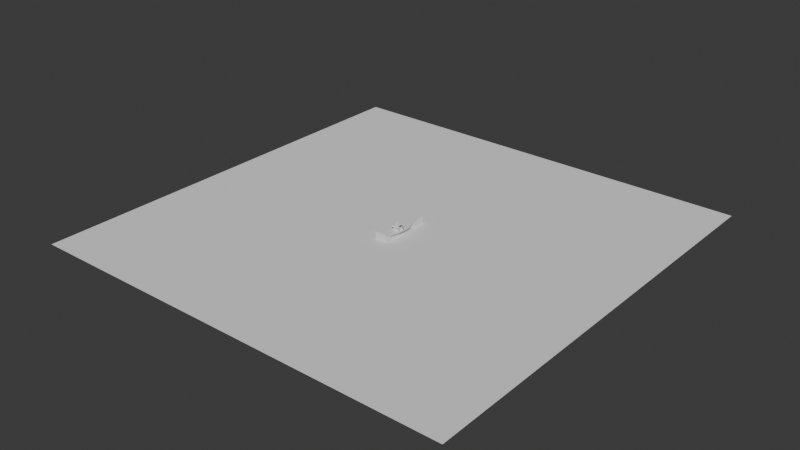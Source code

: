 # Source: SuperMassiveShip.blend  (saved by Blender 4.3.34; exported with 4.5.12 LTS)
import bpy
from mathutils import Matrix  # noqa: F401  (used for matrix-valued properties, if any)

bpy.ops.wm.read_factory_settings(use_empty=True)
scene = bpy.context.scene
scene.name = 'Scene'

# ---- collections
col_collection = bpy.data.collections.new('Collection'); scene.collection.children.link(col_collection)

# ---- world
world_world = bpy.data.worlds.new('World'); scene.world = world_world
world_world.use_nodes = True; world_world.node_tree.nodes.clear()
_N = world_world.node_tree.nodes; _L = world_world.node_tree.links
n0 = _N.new('ShaderNodeOutputWorld'); n0.name = 'World Output'; n0.location = (300, 300)
n1 = _N.new('ShaderNodeBackground'); n1.name = 'Background'; n1.location = (10, 300)
n1.inputs[0].default_value = (0.05088, 0.05088, 0.05088, 1.0)
_L.new(n1.outputs[0], n0.inputs[0])
n0.is_active_output = True
world_world.color = (0.05088, 0.05088, 0.05088)
world_world.sun_shadow_jitter_overblur = 0.0

# ---- meshes
me_cube_001 = bpy.data.meshes.new('Cube.001')
me_cube_001.from_pydata([(-1.0, -1.0, -1.0), (-1.0, -1.0, 1.0), (-1.0, 1.0, -1.0), (-1.0, 1.0, 1.0), (1.0, -1.0, -1.0), (1.0, -1.0, 1.0), (1.0, 1.0, -1.0), (1.0, 1.0, 1.0)], [], [(0, 1, 3, 2), (2, 3, 7, 6), (6, 7, 5, 4), (4, 5, 1, 0), (2, 6, 4, 0), (7, 3, 1, 5)])
_uv = me_cube_001.uv_layers.new(name='UVMap')
_uv.uv.foreach_set('vector', [0.375, 0.0, 0.625, 0.0, 0.625, 0.25, 0.375, 0.25, 0.375, 0.25, 0.625, 0.25, 0.625, 0.5, 0.375, 0.5, 0.375, 0.5, 0.625, 0.5, 0.625, 0.75, 0.375, 0.75, 0.375, 0.75, 0.625, 0.75, 0.625, 1.0, 0.375, 1.0, 0.125, 0.5, 0.375, 0.5, 0.375, 0.75, 0.125, 0.75, 0.625, 0.5, 0.875, 0.5, 0.875, 0.75, 0.625, 0.75])
me_cube_001.update()
me_plane = bpy.data.meshes.new('Plane')
me_plane.from_pydata([(0.0, 2.678, 0.7694), (0.0, 2.547, 0.0824), (0.0, 2.219, -0.2809), (0.0, 1.577, -0.5607), (0.0, 1.037, -0.6698), (0.0, 0.4208, -0.7154), (0.0, -0.1311, -0.7465), (-0.02359, -0.1832, -0.7465), (-0.03613, -0.2283, -0.7465), (1.106, 1.456, 1.185), (0.6421, 4.008, 1.185), (1.692, 0.219, 1.185), (1.692, -1.255, 1.185), (1.588, -1.983, 1.185), (1.261, -3.582, 1.185), (1.098, -3.768, 1.185), (0.9962, -4.006, 1.185), (0.267, 2.363, 0.7694), (0.409, 1.853, 0.7694), (0.601, 1.059, 0.7694), (0.7525, -0.3322, 0.7694), (0.8036, -1.971, 0.8897), (0.8222, -3.585, 0.8521), (0.2511, 2.038, 0.07861), (0.3846, 1.559, 0.07861), (0.5652, 0.8668, 0.07861), (0.7076, -0.3182, 0.07861), (0.7556, -1.683, 0.07861), (0.7669, -3.531, 0.07861), (0.2185, 1.736, -0.2809), (0.3347, 1.319, -0.2809), (0.4918, 0.6691, -0.2809), (0.6157, -0.3145, -0.2809), (0.6575, -1.502, -0.2809), (0.6673, -3.476, -0.2809), (0.1685, 1.205, -0.5607), (0.2581, 0.8826, -0.5607), (0.3793, 0.3816, -0.5607), (0.475, -0.3771, -0.5607), (0.5072, -1.293, -0.5607), (0.5148, -3.401, -0.5607), (0.1237, 0.7638, -0.6698), (0.1895, 0.5274, -0.6698), (0.2785, 0.1596, -0.6698), (0.3487, -0.3974, -0.6698), (0.3723, -1.07, -0.6698), (0.3779, -3.313, -0.6698), (0.07078, 0.2645, -0.7154), (0.1084, 0.1292, -0.7154), (0.1593, -0.08119, -0.7154), (0.1995, -0.3998, -0.7154), (0.213, -0.7846, -0.7154), (0.2162, -1.793, -0.7208), (0.02359, -0.1832, -0.7465), (0.05309, -0.2984, -0.7465), (0.06647, -0.4046, -0.7465), (0.07098, -0.5328, -0.7465), (0.07205, -0.9325, -0.7465), (0.6421, 4.008, 1.034), (1.106, 1.456, 1.034), (1.692, 0.219, 1.034), (1.692, -1.255, 1.034), (1.588, -1.983, 1.034), (1.261, -3.582, 1.034), (0.9962, -4.006, 1.034), (0.4743, -1.983, 0.5899), (0.5921, 3.39, 0.8786), (0.551, 3.163, 0.7626), (0.5114, 3.051, 0.6821), (0.4395, 2.943, 0.5869), (0.3078, 2.783, 0.4026), (0.1294, 2.638, 0.1988), (0.9767, 1.35, 0.9114), (0.8665, 1.276, 0.807), (0.7209, 1.205, 0.6804), (0.6344, 1.164, 0.5881), (0.4895, 1.08, 0.395), (0.349, 1.01, 0.1975), (0.2124, 0.9597, 0.08356), (1.392, 0.219, 0.9395), (1.263, 0.219, 0.8739), (1.122, 0.219, 0.7979), (1.009, 0.219, 0.7088), (0.9183, 0.219, 0.6284), (0.7721, 0.219, 0.5066), (0.6542, 0.219, 0.4432), (1.358, -1.258, 0.9545), (1.153, -1.258, 0.8826), (0.9464, -1.258, 0.8034), (0.8033, -1.258, 0.7053), (0.7005, -1.258, 0.6325), (0.4833, -1.258, 0.5154), (0.4027, -1.258, 0.4331), (0.9098, -1.983, 0.8122), (1.128, -1.983, 0.9233), (0.6921, -1.983, 0.7011), (1.236, -1.983, 0.9789), (0.8009, -1.983, 0.7566), (1.019, -1.983, 0.8678), (0.5832, -1.983, 0.6455), (0.03613, -0.2283, -0.7465), (-1.106, 1.456, 1.185), (-0.6421, 4.008, 1.185), (-1.692, 0.219, 1.185), (-1.648, -1.255, 1.185), (-1.345, -1.983, 1.185), (-1.261, -3.582, 1.185), (-1.098, -3.768, 1.185), (-0.9962, -4.006, 1.185), (-0.267, 2.363, 0.7694), (-0.409, 1.853, 0.7694), (-0.601, 1.059, 0.7694), (-0.7525, -0.3322, 0.7694), (-0.8036, -1.971, 0.8897), (-0.8222, -3.585, 0.8521), (-0.2511, 2.038, 0.07861), (-0.3846, 1.559, 0.07861), (-0.5652, 0.8668, 0.07861), (-0.7076, -0.3182, 0.07861), (-0.7556, -1.683, 0.07861), (-0.7669, -3.531, 0.07861), (-0.2185, 1.736, -0.2809), (-0.3347, 1.319, -0.2809), (-0.4918, 0.6691, -0.2809), (-0.6157, -0.3145, -0.2809), (-0.6575, -1.502, -0.2809), (-0.6673, -3.476, -0.2809), (-0.1685, 1.205, -0.5607), (-0.2581, 0.8826, -0.5607), (-0.3793, 0.3816, -0.5607), (-0.475, -0.3771, -0.5607), (-0.5072, -1.293, -0.5607), (-0.5148, -3.401, -0.5607), (-0.1237, 0.7638, -0.6698), (-0.1895, 0.5274, -0.6698), (-0.2785, 0.1596, -0.6698), (-0.3487, -0.3974, -0.6698), (-0.3723, -1.07, -0.6698), (-0.3779, -3.313, -0.6698), (-0.07078, 0.2645, -0.7154), (-0.1084, 0.1292, -0.7154), (-0.1593, -0.08119, -0.7154), (-0.1995, -0.3998, -0.7154), (-0.213, -0.7846, -0.7154), (-0.2162, -1.793, -0.7208), (-0.05309, -0.2984, -0.7465), (-0.06647, -0.4046, -0.7465), (-0.07098, -0.5328, -0.7465), (-0.07205, -0.9325, -0.7465), (-0.6421, 4.008, 1.034), (-1.106, 1.456, 1.034), (-1.692, 0.219, 1.034), (-1.648, -1.255, 1.034), (-1.345, -1.983, 1.034), (-1.261, -3.582, 1.034), (-0.9962, -4.006, 1.034), (-0.4743, -1.983, 0.5899), (-0.5921, 3.39, 0.8786), (-0.551, 3.163, 0.7626), (-0.5114, 3.051, 0.6821), (-0.4395, 2.943, 0.5869), (-0.3078, 2.783, 0.4026), (-0.1294, 2.638, 0.1988), (-0.9767, 1.35, 0.9114), (-0.8665, 1.276, 0.807), (-0.7209, 1.205, 0.6804), (-0.6344, 1.164, 0.5881), (-0.4895, 1.08, 0.395), (-0.349, 1.01, 0.1975), (-0.2124, 0.9597, 0.08356), (-1.392, 0.219, 0.9395), (-1.263, 0.219, 0.8739), (-1.122, 0.219, 0.7979), (-1.009, 0.219, 0.7088), (-0.9183, 0.219, 0.6284), (-0.7721, 0.219, 0.5066), (-0.6542, 0.219, 0.4432), (-1.358, -1.258, 0.9545), (-1.153, -1.258, 0.8826), (-0.9464, -1.258, 0.8034), (-0.8033, -1.258, 0.7053), (-0.7005, -1.258, 0.6325), (-0.4833, -1.258, 0.5154), (-0.4027, -1.258, 0.4331), (-0.9098, -1.983, 0.8122), (-1.128, -1.983, 0.9233), (-0.6921, -1.983, 0.7011), (-1.236, -1.983, 0.9789), (-0.8009, -1.983, 0.7566), (-1.019, -1.983, 0.8678), (-0.5832, -1.983, 0.6455), (1.692, -1.005, 1.185), (1.543, -2.203, 1.185), (0.6404, -1.005, 1.185), (0.6404, -2.203, 1.185), (1.501, -1.372, 1.599), (1.413, -1.86, 1.599), (1.501, -1.204, 1.599), (1.374, -2.007, 1.599), (0.6039, -1.204, 1.599), (0.6039, -2.007, 1.599), (1.617, -1.29, 1.599), (1.498, -1.946, 1.599), (1.459, -1.065, 1.599), (1.446, -2.145, 1.599), (0.5675, -1.065, 1.599), (0.4099, -2.145, 1.599), (1.561, -1.329, 1.681), (1.457, -1.904, 1.681), (1.561, -1.132, 1.681), (1.412, -2.078, 1.681), (0.5032, -1.132, 1.681), (0.5032, -2.078, 1.681), (1.598, -1.303, 1.681), (1.484, -1.932, 1.681), (1.598, -1.087, 1.681), (1.435, -2.275, 1.681), (0.4407, -1.087, 1.681), (0.4407, -2.275, 1.681), (1.532, -1.357, 1.738), (1.436, -1.891, 1.738), (1.532, -1.175, 1.738), (1.394, -2.18, 1.738), (0.5518, -1.175, 1.738), (0.5518, -2.18, 1.738), (1.532, -1.357, 1.819), (1.436, -1.891, 1.819), (1.532, -1.175, 1.819), (1.394, -2.18, 1.819), (0.5518, -1.175, 1.819), (0.5518, -2.18, 1.819), (1.612, -1.291, 1.819), (1.495, -1.941, 1.819), (1.612, -1.068, 1.819), (1.444, -2.295, 1.819), (0.4171, -1.068, 1.819), (0.4171, -2.295, 1.819), (1.493, -1.39, 1.929), (1.407, -1.866, 1.929), (1.493, -1.158, 1.929), (1.369, -2.19, 1.929), (0.5011, -1.158, 1.929), (0.5011, -2.19, 1.929), (0.6482, -1.537, 1.378), (0.6482, -1.556, 1.407), (0.6482, -1.698, 1.378), (0.6482, -1.667, 1.409), (0.6482, -1.689, 1.4), (0.6482, -1.537, 1.217), (0.6482, -1.568, 1.185), (0.6482, -1.546, 1.195), (0.6482, -1.667, 1.185), (0.6482, -1.698, 1.217), (0.6482, -1.689, 1.195), (0.5922, -1.698, 1.378), (0.5922, -1.568, 1.185), (0.5922, -1.546, 1.195), (0.5922, -1.667, 1.185), (0.5922, -1.689, 1.195), (1.162, -1.871, 1.914), (1.244, -1.953, 1.914), (0.9405, -1.953, 1.914), (1.022, -1.871, 1.914), (1.244, -2.051, 1.914), (1.162, -2.133, 1.914), (1.022, -2.133, 1.914), (0.9405, -2.051, 1.914), (1.146, -2.063, 2.071), (1.184, -2.025, 2.071), (1.043, -2.025, 2.071), (1.082, -2.063, 2.071), (1.184, -1.979, 2.071), (1.146, -1.941, 2.071), (1.082, -1.941, 2.071), (1.043, -1.979, 2.071), (1.114, -2.002, 2.711), (1.112, -2.064, 2.302), (1.078, -2.064, 2.262), (1.106, -2.064, 2.229), (1.15, -2.064, 2.263), (1.112, -1.949, 2.302), (1.106, -1.949, 2.229), (1.078, -1.949, 2.262), (1.15, -1.949, 2.263), (1.099, -1.694, 2.263), (1.125, -1.694, 2.264), (1.112, -2.33, 2.28), (1.097, -2.33, 2.263), (1.127, -2.33, 2.263), (1.057, -2.011, 2.302), (1.057, -1.976, 2.262), (1.057, -2.005, 2.229), (1.057, -2.049, 2.263), (1.173, -2.011, 2.302), (1.173, -2.005, 2.229), (1.173, -1.976, 2.262), (1.173, -2.049, 2.263), (1.428, -2.01, 2.278), (1.428, -2.008, 2.251), (1.428, -2.024, 2.264), (0.7917, -2.01, 2.28), (0.7917, -2.026, 2.263), (0.781, -2.009, 2.258), (1.136, -2.038, 2.428), (1.133, -2.041, 2.377), (1.156, -2.021, 2.4), (1.084, -1.978, 2.428), (1.081, -1.98, 2.377), (1.066, -1.993, 2.4), (1.104, -1.96, 2.4), (0.9602, -1.841, 2.401), (1.261, -2.185, 2.397), (1.083, -2.035, 2.428), (1.068, -2.017, 2.4), (1.081, -2.032, 2.377), (1.1, -2.055, 2.4), (1.144, -1.983, 2.428), (1.141, -1.98, 2.377), (1.128, -1.964, 2.4), (1.285, -1.873, 2.401), (0.9401, -2.164, 2.401), (1.112, -2.032, 2.545), (1.095, -2.032, 2.525), (1.109, -2.032, 2.509), (1.112, -1.975, 2.545), (1.109, -1.975, 2.509), (1.11, -1.848, 2.52), (1.104, -2.164, 2.526), (1.085, -2.006, 2.545), (1.085, -1.988, 2.525), (1.085, -2.003, 2.509), (1.142, -2.006, 2.545), (1.142, -2.003, 2.509), (1.142, -1.988, 2.525), (1.142, -2.024, 2.525), (1.269, -2.012, 2.526), (0.9524, -2.004, 2.519), (0.6683, -1.32, 2.02), (0.7271, -1.363, 2.065), (0.6458, -1.389, 2.065), (0.5955, -1.32, 2.065), (0.6458, -1.251, 2.065), (0.7271, -1.277, 2.065), (0.6907, -1.389, 2.138), (0.6094, -1.363, 2.138), (0.6094, -1.277, 2.138), (0.6907, -1.251, 2.138), (0.741, -1.32, 2.138), (0.6683, -1.32, 2.183), (0.6551, -1.36, 2.032), (0.7028, -1.345, 2.032), (0.6896, -1.386, 2.058), (0.7374, -1.32, 2.058), (0.7028, -1.295, 2.032), (0.6255, -1.32, 2.032), (0.6123, -1.36, 2.058), (0.6551, -1.279, 2.032), (0.6123, -1.279, 2.058), (0.6896, -1.254, 2.058), (0.7456, -1.345, 2.101), (0.7456, -1.295, 2.101), (0.6683, -1.401, 2.101), (0.7161, -1.386, 2.101), (0.5909, -1.345, 2.101), (0.6205, -1.386, 2.101), (0.6205, -1.254, 2.101), (0.5909, -1.295, 2.101), (0.7161, -1.254, 2.101), (0.6683, -1.238, 2.101), (0.7242, -1.36, 2.144), (0.6469, -1.386, 2.144), (0.5991, -1.32, 2.144), (0.6469, -1.254, 2.144), (0.7242, -1.279, 2.144), (0.6815, -1.36, 2.17), (0.711, -1.32, 2.17), (0.6337, -1.345, 2.17), (0.6337, -1.295, 2.17), (0.6815, -1.279, 2.17), (0.5922, -1.691, 1.224), (0.5922, -1.663, 1.399), (0.5922, -1.544, 1.371), (0.5922, -1.553, 1.391), (0.5922, -1.573, 1.399), (0.5922, -1.544, 1.224), (0.5967, -1.683, 1.391), (0.7012, -1.31, 2.046), (0.6353, -1.331, 2.046), (0.6479, -1.292, 2.046), (0.6683, -1.286, 2.046), (0.738, -1.343, 2.036), (0.738, -1.298, 2.036), (0.6683, -1.394, 2.036), (0.7114, -1.38, 2.036), (0.5985, -1.343, 2.036), (0.6251, -1.38, 2.036), (0.6251, -1.261, 2.036), (0.5985, -1.298, 2.036), (0.7114, -1.261, 2.036), (0.6683, -1.247, 2.036), (0.7277, -1.34, 2.004), (0.7277, -1.301, 2.004), (0.6683, -1.383, 2.004), (0.705, -1.371, 2.004), (0.6089, -1.34, 2.004), (0.6316, -1.371, 2.004), (0.6316, -1.27, 2.004), (0.6089, -1.301, 2.004), (0.705, -1.27, 2.004), (0.6683, -1.258, 2.004), (0.722, -1.338, 1.968), (0.722, -1.303, 1.968), (0.6683, -1.377, 1.968), (0.7015, -1.366, 1.968), (0.6145, -1.338, 1.968), (0.6351, -1.366, 1.968), (0.6351, -1.275, 1.968), (0.6145, -1.303, 1.968), (0.7015, -1.275, 1.968), (0.6683, -1.264, 1.968), (0.8468, -1.834, 1.959), (0.8909, -1.866, 1.993), (0.83, -1.885, 1.993), (0.7923, -1.834, 1.993), (0.83, -1.782, 1.993), (0.8909, -1.801, 1.993), (0.8636, -1.885, 2.047), (0.8027, -1.866, 2.047), (0.8027, -1.801, 2.047), (0.8636, -1.782, 2.047), (0.9013, -1.834, 2.047), (0.8468, -1.834, 2.081), (0.8369, -1.864, 1.968), (0.8727, -1.852, 1.968), (0.8628, -1.883, 1.988), (0.8986, -1.834, 1.988), (0.8727, -1.815, 1.968), (0.8148, -1.834, 1.968), (0.8049, -1.864, 1.988), (0.8369, -1.803, 1.968), (0.8049, -1.803, 1.988), (0.8628, -1.784, 1.988), (0.9048, -1.852, 2.02), (0.9048, -1.815, 2.02), (0.8468, -1.894, 2.02), (0.8826, -1.883, 2.02), (0.7888, -1.852, 2.02), (0.811, -1.883, 2.02), (0.811, -1.784, 2.02), (0.7888, -1.815, 2.02), (0.8826, -1.784, 2.02), (0.8468, -1.773, 2.02), (0.8887, -1.864, 2.052), (0.8308, -1.883, 2.052), (0.795, -1.834, 2.052), (0.8308, -1.784, 2.052), (0.8887, -1.803, 2.052), (0.8567, -1.864, 2.072), (0.8788, -1.834, 2.072), (0.8209, -1.852, 2.072), (0.8209, -1.815, 2.072), (0.8567, -1.803, 2.072), (0.8991, -1.851, 1.971), (0.8991, -1.817, 1.971), (0.8468, -1.889, 1.971), (0.8791, -1.879, 1.971), (0.7945, -1.851, 1.971), (0.8145, -1.879, 1.971), (0.8145, -1.79, 1.971), (0.7945, -1.817, 1.971), (0.8791, -1.79, 1.971), (0.8468, -1.779, 1.971), (0.8913, -1.848, 1.947), (0.8913, -1.82, 1.947), (0.8468, -1.881, 1.947), (0.8743, -1.872, 1.947), (0.8023, -1.848, 1.947), (0.8193, -1.872, 1.947), (0.8193, -1.796, 1.947), (0.8023, -1.82, 1.947), (0.8743, -1.796, 1.947), (0.8468, -1.787, 1.947), (0.8871, -1.847, 1.92), (0.8871, -1.821, 1.92), (0.8468, -1.876, 1.92), (0.8717, -1.868, 1.92), (0.8065, -1.847, 1.92), (0.8219, -1.868, 1.92), (0.8219, -1.8, 1.92), (0.8065, -1.821, 1.92), (0.8717, -1.8, 1.92), (0.8468, -1.792, 1.92), (1.317, -1.279, 1.971), (1.35, -1.29, 1.971), (1.283, -1.29, 1.971), (1.371, -1.318, 1.971), (1.371, -1.353, 1.971), (1.317, -1.408, 1.971), (1.359, -1.394, 1.971), (1.248, -1.358, 1.971), (1.274, -1.394, 1.971), (1.248, -1.313, 1.971), (1.404, -1.364, 1.912), (1.404, -1.307, 1.912), (1.317, -1.427, 1.912), (1.37, -1.41, 1.912), (1.229, -1.364, 1.912), (1.263, -1.41, 1.912), (1.263, -1.261, 1.912), (1.229, -1.307, 1.912), (1.37, -1.261, 1.912), (1.317, -1.244, 1.912), (1.297, -1.349, 2.082)], [], [(27, 33, 32, 26), (24, 30, 29, 23), (26, 32, 31, 25), (17, 23, 1, 0), (19, 25, 24, 18), (22, 28, 27, 21), (20, 26, 25, 19), (18, 24, 23, 17), (21, 27, 26, 20), (30, 36, 35, 29), (32, 38, 37, 31), (34, 40, 39, 33), (23, 29, 2, 1), (25, 31, 30, 24), (28, 34, 33, 27), (37, 43, 42, 36), (35, 41, 4, 3), (33, 39, 38, 32), (29, 35, 3, 2), (31, 37, 36, 30), (45, 51, 50, 44), (42, 48, 47, 41), (44, 50, 49, 43), (40, 46, 45, 39), (38, 44, 43, 37), (36, 42, 41, 35), (39, 45, 44, 38), (47, 53, 6, 5), (51, 56, 55, 50), (48, 100, 53, 47), (41, 47, 5, 4), (43, 49, 48, 42), (46, 52, 51, 45), (49, 54, 100, 48), (52, 57, 56, 51), (50, 55, 54, 49), (63, 22, 15, 14), (12, 61, 62, 13), (9, 59, 60, 11), (15, 22, 64, 16), (13, 62, 63, 14, 192), (10, 58, 59, 9), (11, 60, 61, 12, 191), (62, 63, 22, 65, 99, 95, 97, 93, 98, 94, 96), (72, 58, 59), (66, 58, 72), (67, 66, 72), (72, 73, 67), (67, 73, 68), (73, 74, 68), (68, 74, 69), (74, 75, 69), (69, 75, 76), (70, 69, 76), (76, 77, 70), (71, 70, 77), (1, 71, 78), (77, 78, 71), (7, 53, 100, 8), (6, 53, 7), (60, 59, 79), (72, 59, 79), (79, 80, 72), (72, 80, 73), (74, 73, 80), (80, 81, 74), (82, 74, 81), (74, 82, 75), (82, 83, 75), (84, 75, 83), (75, 84, 76), (84, 85, 76), (77, 76, 85), (86, 62, 61), (61, 60, 79, 86), (86, 87, 79), (80, 79, 87), (87, 88, 80), (80, 88, 81), (88, 89, 81), (81, 89, 82), (89, 90, 82), (82, 90, 83), (90, 91, 83), (83, 91, 84), (91, 92, 84), (84, 92, 85), (96, 87, 86), (62, 96, 86), (96, 94, 87), (94, 98, 87), (87, 98, 88), (98, 93, 88), (88, 93, 89), (93, 97, 89), (89, 97, 90), (119, 118, 124, 125), (116, 115, 121, 122), (118, 117, 123, 124), (109, 0, 1, 115), (111, 110, 116, 117), (114, 113, 119, 120), (112, 111, 117, 118), (110, 109, 115, 116), (113, 112, 118, 119), (122, 121, 127, 128), (124, 123, 129, 130), (126, 125, 131, 132), (115, 1, 2, 121), (117, 116, 122, 123), (120, 119, 125, 126), (129, 128, 134, 135), (127, 3, 4, 133), (125, 124, 130, 131), (121, 2, 3, 127), (123, 122, 128, 129), (137, 136, 142, 143), (134, 133, 139, 140), (136, 135, 141, 142), (132, 131, 137, 138), (130, 129, 135, 136), (128, 127, 133, 134), (131, 130, 136, 137), (139, 5, 6, 7), (143, 142, 146, 147), (140, 139, 7, 8), (133, 4, 5, 139), (135, 134, 140, 141), (138, 137, 143, 144), (141, 140, 8, 145), (144, 143, 147, 148), (142, 141, 145, 146), (154, 106, 107, 114), (104, 105, 153, 152), (101, 103, 151, 150), (107, 108, 155, 114), (105, 106, 154, 153), (102, 101, 150, 149), (103, 104, 152, 151), (153, 187, 185, 189, 184, 188, 186, 190, 156, 114, 154), (163, 150, 149), (157, 163, 149), (158, 163, 157), (163, 158, 164), (158, 159, 164), (164, 159, 165), (159, 160, 165), (165, 160, 166), (160, 167, 166), (161, 167, 160), (167, 161, 168), (162, 168, 161), (1, 169, 162), (168, 162, 169), (71, 162, 161, 70), (1, 162, 71), (151, 170, 150), (163, 170, 150), (170, 163, 171), (163, 164, 171), (165, 171, 164), (171, 165, 172), (173, 172, 165), (165, 166, 173), (173, 166, 174), (175, 174, 166), (166, 167, 175), (175, 167, 176), (168, 176, 167), (177, 152, 153), (152, 177, 170, 151), (177, 170, 178), (171, 178, 170), (178, 171, 179), (171, 172, 179), (179, 172, 180), (172, 173, 180), (180, 173, 181), (173, 174, 181), (181, 174, 182), (174, 175, 182), (182, 175, 183), (175, 176, 183), (187, 177, 178), (153, 177, 187), (187, 178, 185), (185, 178, 189), (178, 179, 189), (189, 179, 184), (179, 180, 184), (184, 180, 188), (180, 181, 188), (16, 64, 155, 108), (64, 22, 114, 155), (34, 126, 132, 40), (46, 40, 132, 138), (52, 46, 138, 144), (57, 52, 144, 148), (56, 57, 148, 147), (55, 56, 147, 146), (54, 55, 146, 145), (100, 54, 145, 8), (70, 161, 160, 69), (69, 160, 159, 68), (68, 159, 158, 67), (67, 158, 157, 66), (66, 157, 149, 58), (58, 10, 102, 149), (9, 101, 102, 10), (11, 103, 101, 9), (12, 104, 103, 11, 191), (13, 105, 104, 12), (14, 106, 105, 13, 192), (15, 107, 106, 14), (16, 108, 107, 15), (193, 191, 197, 199), (191, 12, 195, 197), (194, 192, 198, 200), (13, 192, 198, 196), (13, 12, 195, 196), (194, 193, 199, 200), (200, 199, 205, 206), (199, 197, 203, 205), (196, 195, 201, 202), (200, 198, 204, 206), (196, 198, 204, 202), (197, 195, 201, 203), (206, 204, 210, 212), (202, 204, 210, 208), (203, 201, 207, 209), (206, 205, 211, 212), (205, 203, 209, 211), (202, 201, 207, 208), (212, 211, 217, 218), (211, 209, 215, 217), (208, 207, 213, 214), (212, 210, 216, 218), (208, 210, 216, 214), (209, 207, 213, 215), (218, 216, 222, 224), (214, 216, 222, 220), (215, 213, 219, 221), (218, 217, 223, 224), (217, 215, 221, 223), (214, 213, 219, 220), (224, 223, 229, 230), (223, 221, 227, 229), (220, 219, 225, 226), (224, 222, 228, 230), (220, 222, 228, 226), (221, 219, 225, 227), (230, 228, 234, 236), (226, 228, 234, 232), (227, 225, 231, 233), (230, 229, 235, 236), (229, 227, 233, 235), (226, 225, 231, 232), (236, 235, 241, 242), (235, 233, 239, 241), (232, 231, 237, 238), (236, 234, 240, 242), (232, 234, 240, 238), (233, 231, 237, 239), (239, 237, 238, 240, 242, 241), (248, 243, 381, 384), (251, 249, 255, 257), (244, 243, 248, 250, 249, 251, 253, 252, 245, 247, 246), (245, 252, 379, 254), (251, 257, 258, 253), (253, 258, 379, 252), (380, 246, 247, 385), (385, 247, 245, 254), (381, 243, 244, 382), (382, 244, 383), (255, 249, 250, 256), (256, 250, 248, 384), (244, 246, 380, 383), (263, 260, 271, 268), (261, 266, 269, 274), (259, 260, 263, 264, 265, 266, 261, 262), (265, 264, 267, 270), (269, 270, 275), (259, 272, 271, 260), (267, 264, 263, 268), (261, 274, 273, 262), (265, 270, 269, 266), (259, 262, 273, 272), (270, 267, 275), (268, 271, 275), (273, 274, 275), (272, 273, 275), (267, 268, 275), (271, 272, 275), (274, 269, 275), (276, 277, 287, 286), (280, 283, 285, 284), (278, 281, 283, 279), (280, 276, 279, 283), (276, 280, 282, 277), (281, 278, 277, 282), (281, 282, 284), (282, 280, 284), (283, 281, 284, 285), (278, 279, 288, 287), (277, 278, 287), (279, 276, 286, 288), (288, 286, 287), (289, 290, 302, 300), (293, 296, 299, 297), (291, 294, 296, 292), (293, 289, 292, 296), (289, 293, 295, 290), (294, 291, 290, 295), (294, 295, 298), (295, 293, 297, 298), (296, 294, 298, 299), (291, 292, 301, 302), (290, 291, 302), (292, 289, 300, 301), (298, 297, 299), (301, 300, 302), (303, 315, 311), (306, 309, 310), (304, 307, 309, 305), (306, 303, 305, 309), (303, 306, 308, 315), (307, 304, 315, 308), (307, 308, 310), (308, 306, 310), (309, 307, 310), (304, 305, 311), (315, 304, 311), (305, 303, 311), (312, 313, 320), (316, 305, 319), (314, 317, 305, 315), (316, 312, 315, 305), (312, 316, 318, 313), (317, 314, 313, 318), (317, 318, 319), (318, 316, 319), (305, 317, 319), (314, 315, 320), (313, 314, 320), (315, 312, 320), (321, 322, 327), (324, 333, 326), (323, 325, 333, 334), (324, 321, 334, 333), (321, 324, 329, 322), (325, 323, 322, 329), (325, 329, 326), (329, 324, 326), (333, 325, 326), (323, 334, 327), (322, 323, 327), (334, 321, 327), (328, 329, 336), (331, 334, 335), (330, 332, 334, 322), (331, 328, 322, 334), (328, 331, 333, 329), (332, 330, 329, 333), (332, 333, 335), (333, 331, 335), (334, 332, 335), (330, 322, 336), (329, 330, 336), (322, 328, 336), (337, 350, 349), (338, 350, 352), (337, 349, 354), (337, 354, 356), (337, 356, 353), (338, 352, 359), (339, 351, 361), (340, 355, 363), (341, 357, 365), (342, 358, 367), (338, 359, 362), (339, 361, 364), (340, 363, 366), (341, 365, 368), (342, 367, 360), (343, 369, 374), (344, 370, 376), (345, 371, 377), (346, 372, 378), (347, 373, 375), (375, 378, 348), (375, 373, 378), (373, 346, 378), (378, 377, 348), (378, 372, 377), (372, 345, 377), (377, 376, 348), (377, 371, 376), (371, 344, 376), (376, 374, 348), (376, 370, 374), (370, 343, 374), (374, 375, 348), (374, 369, 375), (369, 347, 375), (360, 373, 347), (360, 367, 373), (367, 346, 373), (368, 372, 346), (368, 365, 372), (365, 345, 372), (366, 371, 345), (366, 363, 371), (363, 344, 371), (364, 370, 344), (364, 361, 370), (361, 343, 370), (362, 369, 343), (362, 359, 369), (359, 347, 369), (367, 368, 346), (367, 358, 368), (358, 341, 368), (365, 366, 345), (365, 357, 366), (357, 340, 366), (363, 364, 344), (363, 355, 364), (355, 339, 364), (361, 362, 343), (361, 351, 362), (351, 338, 362), (359, 360, 347), (359, 352, 360), (352, 342, 360), (353, 358, 342), (353, 356, 358), (356, 341, 358), (356, 357, 341), (356, 354, 357), (354, 340, 357), (354, 355, 340), (354, 349, 355), (349, 339, 355), (352, 353, 342), (352, 350, 353), (350, 337, 353), (349, 351, 339), (349, 350, 351), (350, 338, 351), (381, 382, 383, 380, 385, 254, 379, 258, 257, 255, 256, 384), (388, 354, 397, 396), (349, 392, 395), (386, 353, 398, 391), (387, 349, 395, 394), (350, 390, 393), (389, 388, 396, 399), (349, 350, 393, 392), (353, 389, 399, 398), (354, 387, 394, 397), (350, 386, 391, 390), (396, 397, 407, 406), (395, 392, 402, 405), (391, 398, 408, 401), (394, 395, 405, 404), (393, 390, 400, 403), (399, 396, 406, 409), (392, 393, 403, 402), (398, 399, 409, 408), (397, 394, 404, 407), (390, 391, 401, 400), (405, 402, 412, 415), (401, 408, 418, 411), (404, 405, 415, 414), (403, 400, 410, 413), (409, 406, 416, 419), (402, 403, 413, 412), (408, 409, 419, 418), (407, 404, 414, 417), (400, 401, 411, 410), (406, 407, 417, 416), (420, 433, 432), (421, 433, 435), (420, 432, 437), (420, 437, 439), (420, 439, 436), (421, 435, 442), (422, 434, 444), (423, 438, 446), (424, 440, 448), (425, 441, 450), (421, 442, 445), (422, 444, 447), (423, 446, 449), (424, 448, 451), (425, 450, 443), (426, 452, 457), (427, 453, 459), (428, 454, 460), (429, 455, 461), (430, 456, 458), (458, 461, 431), (458, 456, 461), (456, 429, 461), (461, 460, 431), (461, 455, 460), (455, 428, 460), (460, 459, 431), (460, 454, 459), (454, 427, 459), (459, 457, 431), (459, 453, 457), (453, 426, 457), (457, 458, 431), (457, 452, 458), (452, 430, 458), (443, 456, 430), (443, 450, 456), (450, 429, 456), (451, 455, 429), (451, 448, 455), (448, 428, 455), (449, 454, 428), (449, 446, 454), (446, 427, 454), (447, 453, 427), (447, 444, 453), (444, 426, 453), (445, 452, 426), (445, 442, 452), (442, 430, 452), (450, 451, 429), (450, 441, 451), (441, 424, 451), (448, 449, 428), (448, 440, 449), (440, 423, 449), (446, 447, 427), (446, 438, 447), (438, 422, 447), (444, 445, 426), (444, 434, 445), (434, 421, 445), (442, 443, 430), (442, 435, 443), (435, 425, 443), (436, 441, 425), (436, 439, 441), (439, 424, 441), (439, 440, 424), (439, 437, 440), (437, 423, 440), (437, 438, 423), (437, 432, 438), (432, 422, 438), (435, 436, 425), (435, 433, 436), (433, 420, 436), (432, 434, 422), (432, 433, 434), (433, 421, 434), (439, 437, 469, 468), (432, 464, 467), (436, 470, 463), (437, 432, 467, 466), (433, 462, 465), (439, 468, 471), (432, 433, 465, 464), (436, 439, 471, 470), (437, 466, 469), (433, 436, 463, 462), (468, 469, 479, 478), (467, 464, 474, 477), (463, 470, 480, 473), (466, 467, 477, 476), (465, 462, 472, 475), (471, 468, 478, 481), (464, 465, 475, 474), (470, 471, 481, 480), (469, 466, 476, 479), (462, 463, 473, 472), (477, 474, 484, 487), (473, 480, 490, 483), (476, 477, 487, 486), (475, 472, 482, 485), (481, 478, 488, 491), (474, 475, 485, 484), (480, 481, 491, 490), (479, 476, 486, 489), (472, 473, 483, 482), (478, 479, 489, 488), (495, 496, 498, 497, 500, 499, 501, 494, 492, 493), (500, 497, 504, 507), (495, 493, 510, 503), (499, 500, 507, 506), (498, 496, 502, 505), (492, 494, 508, 511), (497, 498, 505, 504), (493, 492, 511, 510), (501, 499, 506, 509), (496, 495, 503, 502), (494, 501, 509, 508), (28, 22, 114, 120), (34, 28, 120, 126)])
me_plane.polygons.foreach_set('use_smooth', [1, 1, 1, 1, 1, 1, 1, 1, 1, 1, 1, 1, 1, 1, 1, 1, 1, 1, 1, 1, 1, 1, 1, 1, 1, 1, 1, 1, 1, 1, 1, 1, 1, 1, 1, 1, 1, 1, 1, 1, 1, 1, 1, 1, 1, 1, 1, 1, 1, 1, 1, 1, 1, 1, 1, 1, 1, 1, 1, 1, 1, 1, 1, 1, 1, 1, 1, 1, 1, 1, 1, 1, 1, 1, 1, 1, 1, 1, 1, 1, 1, 1, 1, 1, 1, 1, 1, 1, 1, 1, 1, 1, 1, 1, 1, 1, 1, 1, 1, 1, 1, 1, 1, 1, 1, 1, 1, 1, 1, 1, 1, 1, 1, 1, 1, 1, 1, 1, 1, 1, 1, 1, 1, 1, 1, 1, 1, 1, 1, 1, 1, 1, 1, 1, 1, 1, 1, 1, 1, 1, 1, 1, 1, 1, 1, 1, 1, 1, 1, 1, 1, 1, 1, 1, 1, 1, 1, 1, 1, 1, 1, 1, 1, 1, 1, 1, 1, 1, 1, 1, 1, 1, 1, 1, 1, 1, 1, 1, 1, 1, 1, 1, 1, 1, 1, 1, 1, 1, 1, 1, 1, 1, 1, 1, 1, 1, 1, 1, 1, 1, 1, 1, 1, 1, 1, 1, 1, 1, 1, 1, 1, 1, 1, 1, 1, 0, 1, 0, 1, 1, 0, 0, 0, 1, 0, 1, 1, 0, 1, 1, 0, 0, 1, 0, 0, 1, 0, 1, 1, 0, 1, 1, 0, 0, 1, 0, 0, 1, 0, 1, 1, 0, 1, 1, 0, 0, 1, 0, 0, 1, 0, 1, 1, 1, 0, 0, 0, 0, 0, 0, 0, 0, 0, 0, 0, 0, 0, 0, 0, 0, 0, 0, 0, 0, 0, 0, 0, 0, 0, 0, 0, 0, 0, 0, 0, 0, 0, 0, 0, 0, 0, 0, 0, 0, 0, 0, 0, 0, 0, 0, 0, 0, 0, 0, 0, 0, 0, 0, 0, 0, 0, 0, 0, 0, 0, 0, 0, 0, 0, 0, 0, 0, 0, 0, 0, 0, 0, 0, 0, 0, 0, 0, 0, 0, 0, 0, 0, 0, 0, 0, 0, 0, 0, 0, 0, 0, 0, 0, 0, 0, 0, 0, 0, 0, 0, 0, 0, 0, 0, 0, 0, 0, 0, 0, 0, 0, 0, 0, 0, 0, 0, 0, 0, 0, 0, 0, 0, 0, 0, 0, 0, 0, 0, 0, 0, 0, 0, 0, 0, 0, 0, 0, 0, 0, 0, 0, 0, 0, 0, 0, 0, 0, 0, 0, 0, 0, 0, 0, 0, 0, 0, 0, 0, 0, 0, 0, 0, 0, 0, 0, 0, 0, 0, 0, 0, 0, 0, 0, 0, 0, 0, 0, 0, 0, 0, 0, 0, 0, 0, 0, 0, 0, 0, 0, 0, 0, 0, 0, 0, 0, 0, 0, 0, 0, 0, 0, 0, 0, 0, 0, 0, 0, 0, 0, 0, 0, 0, 0, 0, 0, 0, 0, 0, 0, 0, 0, 0, 0, 0, 0, 0, 0, 0, 0, 0, 0, 0, 0, 0, 0, 0, 0, 0, 0, 0, 0, 0, 0, 0, 0, 0, 0, 0, 0, 0, 0, 0, 0, 0, 0, 0, 0, 0, 0, 0, 0, 0, 0, 0, 0, 0, 0, 0, 0, 0, 0, 0, 0, 0, 0, 0, 0, 0, 0, 0, 0, 0, 0, 0, 0, 0, 0, 0, 0, 0, 0, 0, 0, 0, 0, 0, 0, 0, 0, 0, 0, 0, 0, 0, 0, 0, 0, 0, 0, 0, 0, 0, 0, 0, 0, 0, 0, 0, 0, 0, 0, 0, 0, 0, 0, 0, 0, 0, 0, 0, 0, 0, 0, 0, 0, 0, 1, 1])
_k = set([(1, 71), (1, 162), (9, 10), (9, 11), (9, 59), (10, 58), (10, 102), (11, 60), (11, 191), (12, 13), (12, 61), (12, 191), (13, 62), (13, 192), (14, 15), (14, 63), (14, 192), (15, 16), (15, 22), (16, 64), (16, 108), (22, 28), (22, 63), (22, 64), (22, 114), (28, 34), (34, 40), (40, 46), (58, 59), (58, 66), (58, 149), (59, 60), (59, 72), (59, 79), (60, 61), (60, 79), (61, 62), (61, 86), (62, 63), (62, 86), (64, 155), (66, 67), (67, 68), (68, 69), (69, 70), (70, 71), (72, 73), (73, 74), (74, 75), (75, 76), (79, 86), (101, 102), (101, 103), (101, 150), (102, 149), (103, 104), (103, 151), (104, 105), (104, 152), (105, 106), (105, 153), (106, 107), (106, 154), (107, 108), (107, 114), (108, 155), (114, 120), (114, 154), (114, 155), (120, 126), (126, 132), (132, 138), (149, 150), (149, 157), (150, 151), (150, 163), (150, 170), (151, 152), (151, 170), (152, 153), (152, 177), (153, 154), (153, 177), (157, 158), (158, 159), (159, 160), (160, 161), (161, 162), (163, 164), (164, 165), (165, 166), (166, 167), (170, 177), (195, 196), (195, 197), (196, 198), (201, 202), (201, 203), (202, 204), (207, 208), (207, 209), (208, 210), (213, 214), (213, 215), (214, 216), (219, 220), (219, 221), (220, 222), (225, 226), (225, 227), (226, 228), (231, 232), (231, 233), (232, 234), (237, 238), (237, 239), (238, 240), (337, 349), (337, 350), (337, 353), (337, 354), (337, 356), (338, 350), (338, 351), (338, 352), (338, 359), (338, 362), (339, 349), (339, 351), (339, 355), (339, 361), (339, 364), (340, 354), (340, 355), (340, 357), (340, 363), (340, 366), (341, 356), (341, 357), (341, 358), (341, 365), (341, 368), (342, 352), (342, 353), (342, 358), (342, 360), (342, 367), (343, 361), (343, 362), (343, 369), (343, 370), (343, 374), (344, 363), (344, 364), (344, 370), (344, 371), (344, 376), (345, 365), (345, 366), (345, 371), (345, 372), (345, 377), (346, 367), (346, 368), (346, 372), (346, 373), (346, 378), (347, 359), (347, 360), (347, 369), (347, 373), (347, 375), (348, 374), (348, 375), (348, 376), (348, 377), (348, 378), (349, 350), (349, 351), (349, 354), (349, 355), (349, 387), (350, 351), (350, 352), (350, 353), (350, 386), (351, 361), (351, 362), (352, 353), (352, 359), (352, 360), (353, 356), (353, 358), (353, 386), (353, 389), (354, 355), (354, 356), (354, 357), (354, 387), (354, 388), (355, 363), (355, 364), (356, 357), (356, 358), (357, 365), (357, 366), (358, 367), (358, 368), (359, 360), (359, 362), (359, 369), (360, 367), (360, 373), (361, 362), (361, 364), (361, 370), (362, 369), (363, 364), (363, 366), (363, 371), (364, 370), (365, 366), (365, 368), (365, 372), (366, 371), (367, 368), (367, 373), (368, 372), (369, 374), (369, 375), (370, 374), (370, 376), (371, 376), (371, 377), (372, 377), (372, 378), (373, 375), (373, 378), (374, 375), (374, 376), (375, 378), (376, 377), (377, 378), (388, 389), (390, 391), (390, 393), (391, 398), (392, 393), (392, 395), (394, 395), (394, 397), (396, 397), (396, 399), (398, 399), (400, 401), (400, 403), (401, 408), (402, 403), (402, 405), (404, 405), (404, 407), (406, 407), (406, 409), (408, 409), (410, 411), (410, 413), (411, 418), (412, 413), (412, 415), (414, 415), (414, 417), (416, 417), (416, 419), (418, 419), (420, 432), (420, 433), (420, 436), (420, 437), (420, 439), (421, 433), (421, 434), (421, 435), (421, 442), (421, 445), (422, 432), (422, 434), (422, 438), (422, 444), (422, 447), (423, 437), (423, 438), (423, 440), (423, 446), (423, 449), (424, 439), (424, 440), (424, 441), (424, 448), (424, 451), (425, 435), (425, 436), (425, 441), (425, 443), (425, 450), (426, 444), (426, 445), (426, 452), (426, 453), (426, 457), (427, 446), (427, 447), (427, 453), (427, 454), (427, 459), (428, 448), (428, 449), (428, 454), (428, 455), (428, 460), (429, 450), (429, 451), (429, 455), (429, 456), (429, 461), (430, 442), (430, 443), (430, 452), (430, 456), (430, 458), (431, 457), (431, 458), (431, 459), (431, 460), (431, 461), (432, 433), (432, 434), (432, 437), (432, 438), (433, 434), (433, 435), (433, 436), (434, 444), (434, 445), (435, 436), (435, 442), (435, 443), (436, 439), (436, 441), (437, 438), (437, 439), (437, 440), (438, 446), (438, 447), (439, 440), (439, 441), (440, 448), (440, 449), (441, 450), (441, 451), (442, 443), (442, 445), (442, 452), (443, 450), (443, 456), (444, 445), (444, 447), (444, 453), (445, 452), (446, 447), (446, 449), (446, 454), (447, 453), (448, 449), (448, 451), (448, 455), (449, 454), (450, 451), (450, 456), (451, 455), (452, 457), (452, 458), (453, 457), (453, 459), (454, 459), (454, 460), (455, 460), (455, 461), (456, 458), (456, 461), (457, 458), (457, 459), (458, 461), (459, 460), (460, 461), (462, 463), (462, 465), (463, 470), (464, 465), (464, 467), (466, 467), (466, 469), (468, 469), (468, 471), (470, 471), (472, 473), (472, 475), (473, 480), (474, 475), (474, 477), (476, 477), (476, 479), (478, 479), (478, 481), (480, 481), (482, 483), (482, 485), (483, 490), (484, 485), (484, 487), (486, 487), (486, 489), (488, 489), (488, 491), (490, 491), (492, 493), (492, 494), (493, 495), (494, 501), (495, 496), (496, 498), (497, 498), (497, 500), (499, 500), (499, 501), (502, 503), (502, 505), (503, 510), (504, 505), (504, 507), (506, 507), (506, 509), (508, 509), (508, 511), (510, 511)])
me_plane.attributes.new('sharp_edge', 'BOOLEAN', 'EDGE').data.foreach_set('value', [ (min(e.vertices), max(e.vertices)) in _k for e in me_plane.edges])
_uv = me_plane.uv_layers.new(name='UVMap')
_uv.uv.foreach_set('vector', [0.4086, 0.1857, 0.4443, 0.2041, 0.4435, 0.3199, 0.4077, 0.3188, 0.409, 0.5033, 0.4445, 0.4804, 0.4452, 0.5217, 0.4098, 0.5508, 0.4077, 0.3188, 0.4435, 0.3199, 0.4437, 0.4163, 0.4079, 0.435, 0.3423, 0.582, 0.4098, 0.5508, 0.4113, 0.6017, 0.3445, 0.6142, 0.3404, 0.4532, 0.4079, 0.435, 0.409, 0.5033, 0.3414, 0.5315, 0.3348, -2.238e-08, 0.4103, 0.005864, 0.4086, 0.1857, 0.3298, 0.1571, 0.3403, 0.3169, 0.4077, 0.3188, 0.4079, 0.435, 0.3404, 0.4532, 0.3414, 0.5315, 0.409, 0.5033, 0.4098, 0.5508, 0.3423, 0.582, 0.3298, 0.1571, 0.4086, 0.1857, 0.4077, 0.3188, 0.3403, 0.3169, 0.4445, 0.4804, 0.4729, 0.4385, 0.4734, 0.4704, 0.4452, 0.5217, 0.4435, 0.3199, 0.472, 0.3147, 0.4722, 0.3891, 0.4437, 0.4163, 0.4461, 0.01193, 0.4746, 0.0202, 0.4726, 0.2254, 0.4443, 0.2041, 0.4098, 0.5508, 0.4452, 0.5217, 0.4469, 0.5699, 0.4113, 0.6017, 0.4079, 0.435, 0.4437, 0.4163, 0.4445, 0.4804, 0.409, 0.5033, 0.4103, 0.005864, 0.4461, 0.01193, 0.4443, 0.2041, 0.4086, 0.1857, 0.8292, 0.3687, 0.8391, 0.3471, 0.8478, 0.383, 0.841, 0.4176, 0.8497, 0.449, 0.8542, 0.406, 0.8663, 0.4327, 0.8661, 0.4853, 0.4443, 0.2041, 0.4726, 0.2254, 0.472, 0.3147, 0.4435, 0.3199, 0.4452, 0.5217, 0.4734, 0.4704, 0.4746, 0.5076, 0.4469, 0.5699, 0.4437, 0.4163, 0.4722, 0.3891, 0.4729, 0.4385, 0.4445, 0.4804, 0.83, 0.2273, 0.8456, 0.2551, 0.8469, 0.2926, 0.8323, 0.2928, 0.8478, 0.383, 0.8558, 0.3442, 0.8594, 0.3574, 0.8542, 0.406, 0.8323, 0.2928, 0.8469, 0.2926, 0.8508, 0.3237, 0.8391, 0.3471, 0.816, 5.637e-08, 0.8295, 0.008634, 0.83, 0.2273, 0.8167, 0.2055, 0.8199, 0.2948, 0.8323, 0.2928, 0.8391, 0.3471, 0.8292, 0.3687, 0.841, 0.4176, 0.8478, 0.383, 0.8542, 0.406, 0.8497, 0.449, 0.8167, 0.2055, 0.83, 0.2273, 0.8323, 0.2928, 0.8199, 0.2948, 0.8594, 0.3574, 0.8641, 0.3138, 0.8664, 0.3188, 0.8663, 0.3726, 0.8456, 0.2551, 0.8595, 0.2797, 0.8599, 0.2922, 0.8469, 0.2926, 0.8558, 0.3442, 0.8629, 0.3094, 0.8641, 0.3138, 0.8594, 0.3574, 0.8542, 0.406, 0.8594, 0.3574, 0.8663, 0.3726, 0.8663, 0.4327, 0.8391, 0.3471, 0.8508, 0.3237, 0.8558, 0.3442, 0.8478, 0.383, 0.8295, 0.008634, 0.8453, 0.1568, 0.8456, 0.2551, 0.83, 0.2273, 0.8508, 0.3237, 0.8612, 0.3025, 0.8629, 0.3094, 0.8558, 0.3442, 0.8453, 0.1568, 0.8594, 0.2407, 0.8595, 0.2797, 0.8456, 0.2551, 0.8469, 0.2926, 0.8599, 0.2922, 0.8612, 0.3025, 0.8508, 0.3237, 0.779, 0.892, 0.779, 0.9383, 0.7577, 0.9004, 0.7655, 0.8865, 0.9231, 0.5141, 0.9376, 0.5142, 0.9359, 0.585, 0.9213, 0.5849, 0.9191, 0.2492, 0.9337, 0.2493, 0.9389, 0.3705, 0.9244, 0.3704, 0.5325, 0.9104, 0.5116, 0.9378, 0.5116, 0.8936, 0.5252, 0.8884, 0.9213, 0.5849, 0.9359, 0.585, 0.9309, 0.7405, 0.9163, 0.7404, 0.9206, 0.6063, 0.9163, 1.725e-08, 0.9309, 0.0001161, 0.9337, 0.2493, 0.9191, 0.2492, 0.9244, 0.3704, 0.9389, 0.3705, 0.9376, 0.5142, 0.9231, 0.5141, 0.9233, 0.4897, 0.6199, 0.1524, 0.6655, -7.723e-09, 0.7084, 0.003655, 0.7285, 0.1623, 0.7179, 0.1614, 0.7073, 0.1604, 0.6966, 0.1594, 0.686, 0.1584, 0.6753, 0.1575, 0.6647, 0.1565, 0.6541, 0.1555, 0.6503, 0.4814, 0.6596, 0.7423, 0.6368, 0.4905, 0.498, 0.6702, 0.5116, 0.6099, 0.5116, 0.8705, 0.4871, 0.6926, 0.498, 0.6702, 0.5116, 0.8705, 0.6503, 0.4814, 0.6618, 0.4752, 0.6761, 0.6612, 0.989, 0.6725, 0.989, 0.4869, 0.9976, 0.6622, 0.6618, 0.4752, 0.6767, 0.4697, 0.681, 0.6507, 0.5116, 0.8884, 0.5146, 0.7076, 0.5218, 0.8784, 0.5146, 0.7076, 0.5244, 0.7042, 0.5218, 0.8784, 0.5218, 0.8784, 0.5244, 0.7042, 0.5448, 0.6973, 0.5413, 0.864, 0.5218, 0.8784, 0.5448, 0.6973, 0.5448, 0.6973, 0.5654, 0.6917, 0.5413, 0.864, 0.5632, 0.8514, 0.5413, 0.864, 0.5654, 0.6917, 0.3271, 0.9374, 0.3133, 0.9444, 0.3271, 0.7812, 0.3131, 0.7843, 0.3271, 0.7812, 0.3133, 0.9444, 0.8687, 0.3138, 0.8641, 0.3138, 0.8629, 0.3094, 0.8699, 0.3094, 0.8664, 0.3188, 0.8641, 0.3138, 0.8687, 0.3138, 0.9103, 0.6979, 0.8646, 0.8232, 0.8813, 0.7009, 0.6503, 0.4814, 0.6368, 0.4905, 0.6199, 0.3679, 0.6199, 0.3679, 0.6324, 0.3691, 0.6503, 0.4814, 0.6503, 0.4814, 0.6324, 0.3691, 0.6618, 0.4752, 0.6767, 0.4697, 0.6618, 0.4752, 0.6324, 0.3691, 0.6324, 0.3691, 0.6462, 0.3704, 0.6767, 0.4697, 0.6573, 0.3714, 0.6767, 0.4697, 0.6462, 0.3704, 0.5146, 0.7076, 0.5116, 0.6099, 0.5244, 0.7042, 0.6573, 0.3714, 0.6662, 0.3722, 0.6856, 0.4664, 0.6805, 0.3735, 0.6856, 0.4664, 0.6662, 0.3722, 0.5244, 0.7042, 0.5335, 0.6117, 0.5448, 0.6973, 0.9584, 0.8858, 0.9699, 0.8854, 0.9891, 0.9687, 0.5654, 0.6917, 0.5448, 0.6973, 0.5407, 0.6125, 0.8646, 0.5579, 0.8803, 0.4853, 0.8969, 0.5549, 0.8969, 0.5549, 0.9103, 0.6979, 0.8813, 0.7009, 0.8646, 0.5579, 0.636, 0.2248, 0.656, 0.2266, 0.6199, 0.3679, 0.6324, 0.3691, 0.6199, 0.3679, 0.656, 0.2266, 0.656, 0.2266, 0.6761, 0.2284, 0.6324, 0.3691, 0.6324, 0.3691, 0.6761, 0.2284, 0.6462, 0.3704, 0.6761, 0.2284, 0.6901, 0.2297, 0.6462, 0.3704, 0.6462, 0.3704, 0.6901, 0.2297, 0.6573, 0.3714, 0.6901, 0.2297, 0.7002, 0.2307, 0.6573, 0.3714, 0.6573, 0.3714, 0.7002, 0.2307, 0.6662, 0.3722, 0.7002, 0.2307, 0.7214, 0.2326, 0.6662, 0.3722, 0.6662, 0.3722, 0.7214, 0.2326, 0.6805, 0.3735, 1.0, 0.1422, 0.9912, 0.1419, 1.0, 2.473e-09, 0.9584, 0.8858, 0.9891, 0.7405, 0.9699, 0.8854, 0.6541, 0.1555, 0.656, 0.2266, 0.636, 0.2248, 0.6199, 0.1524, 0.6541, 0.1555, 0.636, 0.2248, 0.6541, 0.1555, 0.6647, 0.1565, 0.656, 0.2266, 0.6647, 0.1565, 0.6753, 0.1575, 0.656, 0.2266, 0.656, 0.2266, 0.6753, 0.1575, 0.6761, 0.2284, 0.6753, 0.1575, 0.686, 0.1584, 0.6761, 0.2284, 0.6761, 0.2284, 0.686, 0.1584, 0.6901, 0.2297, 0.686, 0.1584, 0.6966, 0.1594, 0.6901, 0.2297, 0.6901, 0.2297, 0.6966, 0.1594, 0.7002, 0.2307, 0.5411, 0.1862, 0.5421, 0.3192, 0.5063, 0.3199, 0.5054, 0.2042, 0.5407, 0.5019, 0.5398, 0.5485, 0.5043, 0.5195, 0.5051, 0.4789, 0.5421, 0.3192, 0.5419, 0.4346, 0.5061, 0.4157, 0.5063, 0.3199, 0.6073, 0.5794, 0.6047, 0.6099, 0.538, 0.5979, 0.5398, 0.5485, 0.6094, 0.4525, 0.6082, 0.5297, 0.5407, 0.5019, 0.5419, 0.4346, 0.6146, -2.382e-08, 0.6199, 0.1572, 0.5411, 0.1862, 0.5392, 0.006124, 0.6095, 0.317, 0.6094, 0.4525, 0.5419, 0.4346, 0.5421, 0.3192, 0.6082, 0.5297, 0.6073, 0.5794, 0.5398, 0.5485, 0.5407, 0.5019, 0.6199, 0.1572, 0.6095, 0.317, 0.5421, 0.3192, 0.5411, 0.1862, 0.5051, 0.4789, 0.5043, 0.5195, 0.476, 0.468, 0.4767, 0.4367, 0.5063, 0.3199, 0.5061, 0.4157, 0.4774, 0.3879, 0.4776, 0.3141, 0.5033, 0.01183, 0.5054, 0.2042, 0.4769, 0.2248, 0.4746, 0.01934, 0.5398, 0.5485, 0.538, 0.5979, 0.5025, 0.5663, 0.5043, 0.5195, 0.5419, 0.4346, 0.5407, 0.5019, 0.5051, 0.4789, 0.5061, 0.4157, 0.5392, 0.006124, 0.5411, 0.1862, 0.5054, 0.2042, 0.5033, 0.01183, 0.9031, 0.3687, 0.8913, 0.4176, 0.8848, 0.383, 0.8934, 0.3471, 0.8826, 0.449, 0.8661, 0.4853, 0.8663, 0.4327, 0.8783, 0.406, 0.5054, 0.2042, 0.5063, 0.3199, 0.4776, 0.3141, 0.4769, 0.2248, 0.5043, 0.5195, 0.5025, 0.5663, 0.4746, 0.5041, 0.476, 0.468, 0.5061, 0.4157, 0.5051, 0.4789, 0.4767, 0.4367, 0.4774, 0.3879, 0.9026, 0.2273, 0.9003, 0.2928, 0.8858, 0.2926, 0.8871, 0.2551, 0.8848, 0.383, 0.8783, 0.406, 0.8732, 0.3574, 0.8769, 0.3442, 0.9003, 0.2928, 0.8934, 0.3471, 0.8819, 0.3237, 0.8858, 0.2926, 0.9163, 5.638e-08, 0.9156, 0.2055, 0.9026, 0.2273, 0.9031, 0.008634, 0.9125, 0.2948, 0.9031, 0.3687, 0.8934, 0.3471, 0.9003, 0.2928, 0.8913, 0.4176, 0.8826, 0.449, 0.8783, 0.406, 0.8848, 0.383, 0.9156, 0.2055, 0.9125, 0.2948, 0.9003, 0.2928, 0.9026, 0.2273, 0.8732, 0.3574, 0.8663, 0.3726, 0.8664, 0.3188, 0.8687, 0.3138, 0.8871, 0.2551, 0.8858, 0.2926, 0.8729, 0.2922, 0.8733, 0.2797, 0.8769, 0.3442, 0.8732, 0.3574, 0.8687, 0.3138, 0.8699, 0.3094, 0.8783, 0.406, 0.8663, 0.4327, 0.8663, 0.3726, 0.8732, 0.3574, 0.8934, 0.3471, 0.8848, 0.383, 0.8769, 0.3442, 0.8819, 0.3237, 0.9031, 0.008634, 0.9026, 0.2273, 0.8871, 0.2551, 0.8874, 0.1568, 0.8819, 0.3237, 0.8769, 0.3442, 0.8699, 0.3094, 0.8716, 0.3025, 0.8874, 0.1568, 0.8871, 0.2551, 0.8733, 0.2797, 0.8734, 0.2407, 0.8858, 0.2926, 0.8819, 0.3237, 0.8716, 0.3025, 0.8729, 0.2922, 0.7364, 0.8921, 0.7499, 0.8865, 0.7577, 0.9006, 0.7364, 0.9384, 0.9551, 0.5066, 0.9586, 0.5791, 0.944, 0.5793, 0.9405, 0.5068, 0.9582, 0.2458, 0.9535, 0.3629, 0.9389, 0.3631, 0.9436, 0.246, 0.779, 0.9089, 0.7869, 0.8865, 0.8005, 0.8918, 0.8005, 0.9349, 0.9586, 0.5791, 0.9607, 0.7352, 0.9461, 0.7354, 0.944, 0.5793, 0.9607, 2.644e-08, 0.9582, 0.2458, 0.9436, 0.246, 0.9461, 0.0002014, 0.9535, 0.3629, 0.9551, 0.5066, 0.9405, 0.5068, 0.9389, 0.3631, 0.8129, 0.1564, 0.8023, 0.1564, 0.7918, 0.1563, 0.7812, 0.1563, 0.7707, 0.1562, 0.7602, 0.1562, 0.7496, 0.1561, 0.7391, 0.1561, 0.7285, 0.156, 0.7632, 2.743e-08, 0.8058, 0.0004884, 0.7748, 0.4811, 0.7871, 0.4914, 0.7402, 0.7399, 0.9744, 0.2888, 0.9607, 0.4869, 0.9607, 0.2281, 0.9853, 0.3113, 0.9607, 0.4869, 0.9744, 0.2888, 0.7748, 0.4811, 0.7322, 0.6576, 0.7642, 0.4738, 0.9978, 0.9244, 0.9891, 0.9138, 0.9978, 0.7405, 0.7642, 0.4738, 0.7285, 0.6467, 0.7502, 0.4669, 0.6199, 0.8856, 0.6096, 0.8753, 0.6168, 0.7059, 0.6168, 0.7059, 0.6096, 0.8753, 0.6068, 0.702, 0.6096, 0.8753, 0.5863, 0.6943, 0.6068, 0.702, 0.5898, 0.8601, 0.5863, 0.6943, 0.6096, 0.8753, 0.5863, 0.6943, 0.5898, 0.8601, 0.5654, 0.688, 0.5678, 0.8465, 0.5654, 0.688, 0.5898, 0.8601, 0.9753, 0.6431, 0.9753, 0.4869, 0.9888, 0.6502, 0.989, 0.49, 0.9888, 0.6502, 0.9753, 0.4869, 0.6302, 0.9174, 0.6302, 0.8921, 0.6485, 0.8747, 0.6485, 0.9347, 0.6199, 0.9048, 0.6302, 0.8921, 0.6302, 0.9174, 0.816, 0.6969, 0.8452, 0.6992, 0.8646, 0.8211, 0.7748, 0.4811, 0.816, 0.3711, 0.7871, 0.4914, 0.816, 0.3711, 0.7748, 0.4811, 0.8036, 0.371, 0.7748, 0.4811, 0.7642, 0.4738, 0.8036, 0.371, 0.7502, 0.4669, 0.8036, 0.371, 0.7642, 0.4738, 0.8036, 0.371, 0.7502, 0.4669, 0.7899, 0.371, 0.779, 0.3709, 0.7899, 0.371, 0.7502, 0.4669, 0.6168, 0.7059, 0.6068, 0.702, 0.6199, 0.6099, 0.9584, 0.8874, 0.9163, 0.9771, 0.9496, 0.8868, 0.9355, 0.886, 0.9496, 0.8868, 0.9163, 0.9771, 0.6068, 0.702, 0.5863, 0.6943, 0.5977, 0.6103, 0.9912, 0.1452, 0.9607, 0.2281, 0.9798, 0.1448, 0.5654, 0.688, 0.5903, 0.6104, 0.5863, 0.6943, 0.8585, 0.5558, 0.8302, 0.554, 0.8646, 0.4853, 0.8302, 0.554, 0.8585, 0.5558, 0.8452, 0.6992, 0.816, 0.6969, 0.8137, 0.2271, 0.816, 0.3711, 0.7938, 0.227, 0.8036, 0.371, 0.7938, 0.227, 0.816, 0.3711, 0.7938, 0.227, 0.8036, 0.371, 0.7738, 0.2268, 0.8036, 0.371, 0.7899, 0.371, 0.7738, 0.2268, 0.7738, 0.2268, 0.7899, 0.371, 0.7599, 0.2268, 0.7899, 0.371, 0.779, 0.3709, 0.7599, 0.2268, 0.7599, 0.2268, 0.779, 0.3709, 0.75, 0.2267, 0.8558, 0.8211, 0.8646, 0.8218, 0.8558, 0.9658, 0.9373, 0.7418, 0.9496, 0.8868, 0.9163, 0.7405, 0.9496, 0.8868, 0.9355, 0.886, 0.9163, 0.7405, 0.9054, 0.9673, 0.9143, 0.8232, 0.9143, 0.968, 0.9912, 0.1452, 0.9798, 0.1448, 0.9607, -6.142e-09, 0.8023, 0.1564, 0.8137, 0.2271, 0.7938, 0.227, 0.8129, 0.1564, 0.8137, 0.2271, 0.8023, 0.1564, 0.8023, 0.1564, 0.7938, 0.227, 0.7918, 0.1563, 0.7918, 0.1563, 0.7938, 0.227, 0.7812, 0.1563, 0.7938, 0.227, 0.7738, 0.2268, 0.7812, 0.1563, 0.7812, 0.1563, 0.7738, 0.2268, 0.7707, 0.1562, 0.7738, 0.2268, 0.7599, 0.2268, 0.7707, 0.1562, 0.7707, 0.1562, 0.7599, 0.2268, 0.7602, 0.1562, 0.7599, 0.2268, 0.75, 0.2267, 0.7602, 0.1562, 0.9753, 0.6812, 0.9607, 0.6812, 0.9607, 0.4869, 0.9753, 0.4869, 0.4843, 0.9686, 0.4426, 0.9518, 0.4426, 0.7915, 0.4843, 0.7744, 0.3681, 0.629, 0.3681, 0.7591, 0.3406, 0.744, 0.3406, 0.6437, 0.3298, 0.6568, 0.3406, 0.6437, 0.3406, 0.744, 0.3298, 0.7305, 0.8453, 0.1568, 0.8295, 0.008634, 0.9031, 0.008634, 0.8874, 0.1568, 0.8594, 0.2407, 0.8453, 0.1568, 0.8874, 0.1568, 0.8734, 0.2407, 0.8595, 0.2797, 0.8594, 0.2407, 0.8734, 0.2407, 0.8733, 0.2797, 0.8599, 0.2922, 0.8595, 0.2797, 0.8733, 0.2797, 0.8729, 0.2922, 0.8612, 0.3025, 0.8599, 0.2922, 0.8729, 0.2922, 0.8716, 0.3025, 0.8629, 0.3094, 0.8612, 0.3025, 0.8716, 0.3025, 0.8699, 0.3094, 0.6485, 0.9347, 0.6485, 0.8747, 0.6648, 0.8617, 0.6648, 0.9474, 0.2164, 0.8015, 0.2164, 0.8872, 0.2059, 0.8941, 0.2059, 0.7944, 0.2059, 0.7944, 0.2059, 0.8941, 0.1951, 0.8978, 0.1951, 0.7904, 0.1951, 0.7904, 0.1951, 0.8978, 0.173, 0.9017, 0.173, 0.7863, 0.173, 0.7863, 0.173, 0.9017, 0.1128, 0.9064, 0.1128, 0.7812, 0.9853, 0.2281, 1.0, 0.2281, 1.0, 0.3533, 0.9853, 0.3533, 0.0571, 0.5325, 0.2727, 0.5325, 0.2275, 0.7812, 0.1023, 0.7812, -1.416e-08, 0.4119, 0.3298, 0.4119, 0.2727, 0.5325, 0.0571, 0.5325, 7.067e-06, 0.2682, 0.3255, 0.2682, 0.3298, 0.4119, -1.416e-08, 0.4119, 5.878e-06, 0.2925, 0.0101, 0.1973, 0.296, 0.1973, 0.3255, 0.2682, 7.067e-06, 0.2682, 0.04195, 0.04139, 0.2879, 0.04139, 0.296, 0.1973, 0.0101, 0.1973, 0.01448, 0.1758, 0.05784, 0.02325, 0.272, 0.02325, 0.2879, 0.04139, 0.04195, 0.04139, 0.0678, 2.981e-09, 0.262, 3.753e-09, 0.272, 0.02325, 0.05784, 0.02325, 0.8646, 0.9257, 0.8646, 0.8232, 0.9054, 0.8423, 0.9054, 0.9297, 0.5889, 0.9355, 0.5654, 0.9292, 0.5654, 0.8856, 0.5812, 0.8898, 0.6648, 0.9497, 0.6648, 0.8617, 0.7046, 0.8776, 0.7046, 0.9527, 0.5521, 0.9316, 0.5325, 0.9401, 0.5325, 0.894, 0.5457, 0.8884, 0.2164, 0.9521, 0.2164, 0.8818, 0.2549, 0.8914, 0.2547, 0.9384, 0.816, 0.9376, 0.816, 0.8211, 0.8558, 0.84, 0.8558, 0.9182, 0.8134, 0.7654, 0.7495, 0.8106, 0.7364, 0.8156, 0.8134, 0.7423, 0.7495, 0.8106, 0.8001, 0.882, 0.7866, 0.8865, 0.7364, 0.8156, 0.4185, 0.897, 0.4185, 0.9453, 0.4088, 0.9552, 0.4088, 0.8902, 0.2838, 0.9639, 0.2838, 0.8888, 0.2972, 0.8818, 0.2972, 0.9829, 0.08152, 0.923, 0.08152, 0.9081, 0.09166, 0.8969, 0.09166, 0.9169, 0.8001, 0.882, 0.8134, 0.8726, 0.8134, 0.8864, 0.7866, 0.8865, 0.5521, 0.9894, 0.5521, 0.8884, 0.5599, 0.8915, 0.5599, 0.9801, 0.1128, 0.9257, 0.1128, 0.9064, 0.1213, 0.9126, 0.1213, 0.9295, 0.09978, 0.9228, 0.09807, 0.9007, 0.1066, 0.8969, 0.1066, 0.9162, 0.6106, 0.9898, 0.6106, 0.8856, 0.618, 0.8916, 0.6193, 0.9837, 0.479, 0.7065, 0.479, 0.6196, 0.4871, 0.6099, 0.4871, 0.7129, 0.4324, 0.9534, 0.4324, 0.8902, 0.4399, 0.8935, 0.4399, 0.9489, 0.006091, 0.8003, 0.006091, 0.8925, -7.254e-09, 0.8969, -3.824e-09, 0.7812, 0.006091, 0.8925, 0.1092, 0.8925, 0.1128, 0.8969, -7.254e-09, 0.8969, 0.3131, 0.884, 0.3131, 0.941, 0.31, 0.9442, 0.31, 0.8818, 0.4871, 0.9613, 0.4871, 0.8728, 0.5062, 0.8705, 0.5062, 0.9674, 0.5624, 0.9244, 0.5604, 0.907, 0.5654, 0.8884, 0.5654, 0.9221, 0.1092, 0.8925, 0.1092, 0.8733, 0.1128, 0.8759, 0.1128, 0.8969, 0.8095, 0.8865, 0.8095, 0.9834, 0.8005, 0.9793, 0.8005, 0.8973, 0.4185, 0.9235, 0.4185, 0.8902, 0.4246, 0.8993, 0.4246, 0.9275, 0.3298, 0.8902, 0.3298, 0.8691, 0.3361, 0.8638, 0.3361, 0.8816, 0.4426, 0.7744, 0.4426, 0.8902, 0.4317, 0.8816, 0.4317, 0.7836, 0.4426, 0.8902, 0.3298, 0.8902, 0.3361, 0.8816, 0.4317, 0.8816, 0.9157, 0.4853, 0.9157, 0.5476, 0.9103, 0.541, 0.9103, 0.4882, 0.3399, 0.9881, 0.3399, 0.8902, 0.3478, 0.8902, 0.3478, 0.9881, 0.3733, 0.9857, 0.3733, 0.8902, 0.3812, 0.8902, 0.3812, 0.9857, 0.479, 0.7645, 0.479, 0.7131, 0.4868, 0.7129, 0.4868, 0.7643, 0.3911, 0.9722, 0.3911, 0.8902, 0.399, 0.8902, 0.399, 0.9722, 0.4246, 0.9275, 0.4246, 0.8993, 0.4324, 0.8992, 0.4324, 0.9274, 0.1981, 0.9242, 0.1981, 0.9064, 0.206, 0.9064, 0.206, 0.9242, 0.5889, 0.9725, 0.5889, 0.8905, 0.6001, 0.8856, 0.6001, 0.9857, 0.09166, 0.9358, 0.09166, 0.9072, 0.09807, 0.8969, 0.09807, 0.9317, 0.7286, 0.8513, 0.7286, 0.8335, 0.7364, 0.84, 0.7364, 0.8617, 0.633, 0.7534, 0.633, 0.8514, 0.6199, 0.8617, 0.6199, 0.7423, 0.633, 0.8514, 0.7286, 0.8513, 0.7364, 0.8617, 0.6199, 0.8617, 0.03253, 0.9008, 0.03253, 0.9536, 0.02598, 0.9613, 0.02598, 0.8969, 0.9853, 0.4726, 0.9853, 0.3533, 0.9969, 0.3624, 0.9969, 0.4629, 0.2972, 0.9983, 0.2972, 0.8818, 0.3082, 0.8937, 0.3082, 0.9904, 0.4088, 0.8902, 0.4088, 0.9545, 0.399, 0.9427, 0.399, 0.8955, 0.6001, 0.9856, 0.6001, 0.8856, 0.6106, 0.8925, 0.6106, 0.9771, 3.862e-10, 0.9313, 0.0001126, 0.8969, 0.01178, 0.907, 0.01178, 0.9386, 0.03253, 0.9282, 0.03253, 0.9065, 0.04456, 0.8969, 0.04456, 0.9195, 0.2164, 0.8818, 0.2164, 0.8592, 0.2248, 0.8129, 0.2285, 0.7812, 0.3131, 0.7812, 0.3131, 0.8818, 0.206, 0.925, 0.206, 0.9092, 0.2114, 0.9099, 0.2115, 0.9243, 0.3724, 0.922, 0.3724, 0.9316, 0.367, 0.9316, 0.367, 0.922, 0.0584, 0.8972, 0.06027, 0.9, 0.06027, 0.9156, 0.05938, 0.9177, 0.05724, 0.9186, 0.04759, 0.9186, 0.04545, 0.9177, 0.04456, 0.9156, 0.04456, 0.8999, 0.04545, 0.8978, 0.04759, 0.8969, 0.06021, 0.9207, 0.06022, 0.9363, 0.05476, 0.9357, 0.05476, 0.9207, 0.3724, 0.922, 0.367, 0.922, 0.367, 0.9198, 0.3724, 0.9198, 0.06021, 0.9386, 0.05476, 0.9386, 0.05476, 0.9357, 0.06022, 0.9363, 0.146, 0.9224, 0.1405, 0.922, 0.1405, 0.9199, 0.1455, 0.9205, 0.05518, 0.9196, 0.06021, 0.9186, 0.06021, 0.9207, 0.05476, 0.9207, 0.2114, 0.9099, 0.206, 0.9092, 0.206, 0.9064, 0.2115, 0.9079, 0.146, 0.9332, 0.1405, 0.9328, 0.146, 0.9312, 0.367, 0.9316, 0.3724, 0.9316, 0.3724, 0.9337, 0.367, 0.9337, 0.2115, 0.9271, 0.206, 0.9271, 0.206, 0.925, 0.2115, 0.9243, 0.1405, 0.9328, 0.1405, 0.922, 0.146, 0.9224, 0.146, 0.9312, 0.3399, 0.9665, 0.3304, 0.9658, 0.3337, 0.9514, 0.3381, 0.9517, 0.3911, 0.9658, 0.3816, 0.9651, 0.385, 0.9512, 0.3894, 0.9515, 0.3478, 0.8982, 0.3558, 0.8902, 0.3653, 0.8902, 0.3733, 0.8982, 0.3733, 0.9118, 0.3653, 0.9198, 0.3558, 0.9198, 0.3478, 0.9118, 0.2763, 0.9594, 0.263, 0.9565, 0.2675, 0.942, 0.2737, 0.9434, 0.385, 0.9512, 0.3812, 0.9514, 0.3911, 0.8902, 0.7258, 0.9401, 0.7268, 0.9242, 0.7306, 0.9244, 0.7338, 0.9406, 0.2675, 0.942, 0.263, 0.9565, 0.2549, 0.9549, 0.2638, 0.9413, 0.7046, 0.9358, 0.717, 0.9222, 0.7206, 0.9232, 0.7123, 0.9379, 0.2763, 0.9594, 0.2737, 0.9434, 0.2772, 0.9443, 0.2838, 0.9613, 0.7258, 0.9401, 0.7123, 0.9379, 0.7206, 0.9232, 0.7268, 0.9242, 0.2737, 0.9434, 0.2675, 0.942, 0.2838, 0.8818, 0.3381, 0.9517, 0.3337, 0.9514, 0.3399, 0.8902, 0.7206, 0.9232, 0.717, 0.9222, 0.7338, 0.8617, 0.7268, 0.9242, 0.7206, 0.9232, 0.7338, 0.8617, 0.2675, 0.942, 0.2638, 0.9413, 0.2838, 0.8818, 0.3337, 0.9514, 0.3298, 0.9514, 0.3399, 0.8902, 0.3894, 0.9515, 0.385, 0.9512, 0.3911, 0.8902, 0.02598, 0.9228, 0.02244, 0.9229, 0.02234, 0.8969, 0.02382, 0.8969, 0.911, 0.6467, 0.9147, 0.6467, 0.9128, 0.6716, 0.9103, 0.6717, 0.9145, 0.5735, 0.9146, 0.5847, 0.9103, 0.5847, 0.9103, 0.5735, 0.911, 0.6467, 0.9108, 0.6354, 0.9145, 0.6355, 0.9147, 0.6467, 0.02598, 0.9228, 0.02598, 0.9341, 0.02244, 0.9341, 0.02244, 0.9229, 0.01895, 0.9341, 0.01895, 0.9228, 0.02244, 0.9229, 0.02244, 0.9341, 0.01895, 0.9341, 0.02244, 0.9341, 0.02233, 0.959, 0.02244, 0.9341, 0.02598, 0.9341, 0.02233, 0.959, 0.9103, 0.5847, 0.9146, 0.5847, 0.9153, 0.6096, 0.9127, 0.6096, 0.9145, 0.5735, 0.9103, 0.5735, 0.9124, 0.5476, 0.9153, 0.5476, 0.02244, 0.9229, 0.01895, 0.9228, 0.02234, 0.8969, 0.9145, 0.6355, 0.9108, 0.6354, 0.9103, 0.6096, 0.9118, 0.6096, 0.4773, 0.6099, 0.479, 0.6114, 0.4773, 0.6128, 0.01895, 0.9239, 0.01467, 0.9239, 0.01462, 0.8969, 0.01677, 0.898, 0.5116, 0.8954, 0.5079, 0.8955, 0.5079, 0.8706, 0.5093, 0.8705, 0.9103, 0.7078, 0.9103, 0.6966, 0.9145, 0.6966, 0.9145, 0.7078, 0.5116, 0.8954, 0.5116, 0.9066, 0.5079, 0.9068, 0.5079, 0.8955, 0.01895, 0.9239, 0.01895, 0.9351, 0.01467, 0.9351, 0.01467, 0.9239, 0.01178, 0.9351, 0.01178, 0.9239, 0.01467, 0.9239, 0.01467, 0.9351, 0.01178, 0.9351, 0.01467, 0.9351, 0.01397, 0.96, 0.01467, 0.9351, 0.01895, 0.9351, 0.01659, 0.96, 0.01397, 0.96, 0.9145, 0.6966, 0.9103, 0.6966, 0.9106, 0.6717, 0.9121, 0.6717, 0.9103, 0.7078, 0.9145, 0.7078, 0.9123, 0.7337, 0.9107, 0.7348, 0.01467, 0.9239, 0.01178, 0.9239, 0.01462, 0.8969, 0.5079, 0.9068, 0.5116, 0.9066, 0.5094, 0.9325, 0.5079, 0.9326, 0.4754, 0.6116, 0.4773, 0.6099, 0.4773, 0.6118, 0.4754, 0.614, 0.4754, 0.6118, 0.4769, 0.6132, 0.07887, 0.9157, 0.07525, 0.9168, 0.07886, 0.8969, 0.07887, 0.9235, 0.08152, 0.9235, 0.07855, 0.9415, 0.8124, 0.9053, 0.8124, 0.9131, 0.8095, 0.9131, 0.8095, 0.9053, 0.07887, 0.9235, 0.07887, 0.9157, 0.08152, 0.9157, 0.08152, 0.9235, 0.07887, 0.9157, 0.07887, 0.9235, 0.07661, 0.9235, 0.07525, 0.9168, 0.8124, 0.9131, 0.8124, 0.9053, 0.8157, 0.9063, 0.8144, 0.9131, 0.3298, 0.7952, 0.3273, 0.7963, 0.3273, 0.7812, 0.07661, 0.9235, 0.07887, 0.9235, 0.07855, 0.9415, 0.8095, 0.9131, 0.8124, 0.9131, 0.8124, 0.9311, 0.8124, 0.9053, 0.8095, 0.9053, 0.8121, 0.8865, 0.8157, 0.9063, 0.8124, 0.9053, 0.8121, 0.8865, 0.08152, 0.9157, 0.07887, 0.9157, 0.07886, 0.8969, 0.9126, 0.7974, 0.9103, 0.7975, 0.913, 0.7787, 0.9126, 0.8052, 0.9162, 0.8038, 0.9135, 0.8226, 0.9122, 0.7599, 0.9122, 0.7521, 0.9162, 0.7537, 0.9152, 0.7599, 0.9126, 0.8052, 0.9126, 0.7974, 0.9152, 0.7975, 0.9162, 0.8038, 0.9126, 0.7974, 0.9126, 0.8052, 0.9103, 0.8053, 0.9103, 0.7975, 0.9122, 0.7521, 0.9122, 0.7599, 0.9103, 0.7599, 0.9103, 0.7521, 0.9122, 0.7521, 0.9103, 0.7521, 0.9135, 0.7348, 0.1951, 0.9191, 0.1981, 0.9205, 0.1951, 0.9344, 0.9162, 0.7537, 0.9122, 0.7521, 0.9135, 0.7348, 0.9122, 0.7599, 0.9152, 0.7599, 0.913, 0.7787, 0.9103, 0.7599, 0.9122, 0.7599, 0.913, 0.7787, 0.9152, 0.7975, 0.9126, 0.7974, 0.913, 0.7787, 0.133, 0.9332, 0.1313, 0.9335, 0.1295, 0.9207, 0.1377, 0.9246, 0.1405, 0.923, 0.139, 0.937, 0.111, 0.9097, 0.1104, 0.9152, 0.1073, 0.9135, 0.1077, 0.9101, 0.1377, 0.9246, 0.1371, 0.919, 0.1401, 0.9195, 0.1405, 0.923, 0.1371, 0.919, 0.1377, 0.9246, 0.1349, 0.9236, 0.1354, 0.9193, 0.1104, 0.9152, 0.111, 0.9097, 0.1123, 0.9098, 0.1128, 0.9142, 0.1104, 0.9152, 0.1128, 0.9142, 0.1088, 0.9275, 0.1349, 0.9236, 0.1377, 0.9246, 0.139, 0.937, 0.1073, 0.9135, 0.1104, 0.9152, 0.1088, 0.9275, 0.111, 0.9097, 0.1077, 0.9101, 0.1128, 0.8969, 0.1313, 0.9335, 0.1295, 0.9337, 0.1295, 0.9207, 0.1401, 0.9195, 0.1371, 0.919, 0.1349, 0.9064, 0.215, 0.9193, 0.2129, 0.9193, 0.2125, 0.9064, 0.4843, 0.7929, 0.4861, 0.7931, 0.4843, 0.8054, 0.07121, 0.9356, 0.07121, 0.9301, 0.07333, 0.93, 0.07408, 0.9347, 0.4843, 0.7929, 0.4843, 0.7873, 0.4868, 0.7883, 0.486, 0.7929, 0.215, 0.9193, 0.215, 0.9249, 0.2129, 0.9248, 0.2129, 0.9193, 0.2115, 0.9249, 0.2115, 0.9193, 0.2129, 0.9193, 0.2129, 0.9248, 0.2115, 0.9249, 0.2129, 0.9248, 0.2132, 0.9372, 0.2129, 0.9248, 0.215, 0.9249, 0.2132, 0.9372, 0.07333, 0.93, 0.07121, 0.9301, 0.07215, 0.9177, 0.07121, 0.9356, 0.07408, 0.9347, 0.07136, 0.9485, 0.2129, 0.9193, 0.2115, 0.9193, 0.2125, 0.9064, 0.4868, 0.7883, 0.4843, 0.7873, 0.4843, 0.7744, 0.1282, 0.9136, 0.1248, 0.9112, 0.1294, 0.9096, 0.1946, 0.9171, 0.1913, 0.9191, 0.1907, 0.9155, 0.1282, 0.9136, 0.1294, 0.9096, 0.1323, 0.9136, 0.1282, 0.9136, 0.1323, 0.9136, 0.1294, 0.9176, 0.1282, 0.9136, 0.1294, 0.9176, 0.1248, 0.9161, 0.1946, 0.9171, 0.1907, 0.9155, 0.195, 0.9131, 0.1607, 0.9165, 0.1564, 0.9172, 0.1584, 0.913, 0.06833, 0.925, 0.06675, 0.9287, 0.064, 0.925, 0.1791, 0.9168, 0.1758, 0.917, 0.1767, 0.9131, 0.187, 0.9168, 0.1833, 0.9175, 0.1861, 0.9135, 0.1946, 0.9171, 0.195, 0.9131, 0.1981, 0.9152, 0.1607, 0.9165, 0.1584, 0.913, 0.163, 0.9128, 0.06833, 0.925, 0.064, 0.925, 0.06675, 0.9209, 0.1791, 0.9168, 0.1767, 0.9131, 0.1814, 0.9134, 0.1873, 0.9129, 0.187, 0.9088, 0.1907, 0.9106, 0.1517, 0.9173, 0.148, 0.9195, 0.1494, 0.9156, 0.1517, 0.909, 0.1527, 0.9131, 0.1494, 0.9107, 0.1437, 0.9064, 0.148, 0.9067, 0.1447, 0.9092, 0.1837, 0.9099, 0.1795, 0.9091, 0.183, 0.9064, 0.1437, 0.9199, 0.1405, 0.9171, 0.1447, 0.9171, 0.1447, 0.9171, 0.1419, 0.9131, 0.1461, 0.9131, 0.1447, 0.9171, 0.1405, 0.9171, 0.1419, 0.9131, 0.187, 0.9091, 0.1837, 0.9099, 0.183, 0.9064, 0.1419, 0.9131, 0.1447, 0.9092, 0.1461, 0.9131, 0.1419, 0.9131, 0.1405, 0.9092, 0.1447, 0.9092, 0.1405, 0.9092, 0.1437, 0.9064, 0.1447, 0.9092, 0.1447, 0.9092, 0.1494, 0.9107, 0.1461, 0.9131, 0.1447, 0.9092, 0.148, 0.9067, 0.1494, 0.9107, 0.148, 0.9067, 0.1517, 0.909, 0.1494, 0.9107, 0.1494, 0.9107, 0.1494, 0.9156, 0.1461, 0.9131, 0.1494, 0.9107, 0.1527, 0.9131, 0.1494, 0.9156, 0.1603, 0.9088, 0.156, 0.9095, 0.1567, 0.9064, 0.1494, 0.9156, 0.1447, 0.9171, 0.1461, 0.9131, 0.1494, 0.9156, 0.148, 0.9195, 0.1447, 0.9171, 0.148, 0.9195, 0.1437, 0.9199, 0.1447, 0.9171, 0.1907, 0.9106, 0.1913, 0.9064, 0.1946, 0.9088, 0.1907, 0.9106, 0.187, 0.9088, 0.1913, 0.9064, 0.1861, 0.9135, 0.1837, 0.9099, 0.187, 0.9091, 0.1814, 0.9134, 0.1795, 0.9091, 0.1837, 0.9099, 0.1814, 0.9134, 0.1767, 0.9131, 0.1795, 0.9091, 0.1767, 0.9131, 0.1758, 0.9093, 0.1795, 0.9091, 0.06675, 0.9209, 0.06202, 0.9207, 0.06496, 0.9177, 0.06675, 0.9209, 0.064, 0.925, 0.06202, 0.9207, 0.064, 0.925, 0.06027, 0.9246, 0.06202, 0.9207, 0.163, 0.9128, 0.1603, 0.9088, 0.1639, 0.9093, 0.163, 0.9128, 0.1584, 0.913, 0.1603, 0.9088, 0.1584, 0.913, 0.156, 0.9095, 0.1603, 0.9088, 0.1537, 0.9132, 0.1527, 0.9091, 0.156, 0.9095, 0.1981, 0.9152, 0.195, 0.9131, 0.1981, 0.9103, 0.195, 0.9131, 0.1946, 0.9088, 0.1981, 0.9103, 0.1861, 0.9135, 0.1814, 0.9134, 0.1837, 0.9099, 0.1861, 0.9135, 0.1833, 0.9175, 0.1814, 0.9134, 0.1833, 0.9175, 0.1791, 0.9168, 0.1814, 0.9134, 0.06923, 0.9179, 0.06675, 0.9209, 0.06496, 0.9177, 0.06923, 0.9179, 0.07121, 0.9222, 0.06675, 0.9209, 0.07121, 0.9222, 0.06833, 0.925, 0.06675, 0.9209, 0.064, 0.925, 0.06202, 0.9285, 0.06027, 0.9246, 0.064, 0.925, 0.06675, 0.9287, 0.06202, 0.9285, 0.1639, 0.917, 0.1607, 0.9165, 0.163, 0.9128, 0.1584, 0.913, 0.1537, 0.9132, 0.156, 0.9095, 0.1584, 0.913, 0.1564, 0.9172, 0.1537, 0.9132, 0.1564, 0.9172, 0.1527, 0.9168, 0.1537, 0.9132, 0.195, 0.9131, 0.1907, 0.9106, 0.1946, 0.9088, 0.195, 0.9131, 0.1907, 0.9155, 0.1907, 0.9106, 0.1907, 0.9155, 0.1873, 0.9129, 0.1907, 0.9106, 0.1248, 0.9161, 0.126, 0.92, 0.1224, 0.9178, 0.1248, 0.9161, 0.1294, 0.9176, 0.126, 0.92, 0.1799, 0.9197, 0.1791, 0.9168, 0.1833, 0.9175, 0.1294, 0.9176, 0.1336, 0.9176, 0.1303, 0.9203, 0.1294, 0.9176, 0.1323, 0.9136, 0.1336, 0.9176, 0.07121, 0.927, 0.06833, 0.925, 0.07121, 0.9222, 0.07121, 0.927, 0.06675, 0.9287, 0.06833, 0.925, 0.1323, 0.9136, 0.1294, 0.9096, 0.1336, 0.9096, 0.1294, 0.9096, 0.1303, 0.9068, 0.1336, 0.9096, 0.1907, 0.9155, 0.187, 0.9167, 0.1873, 0.9129, 0.1214, 0.9136, 0.1248, 0.9112, 0.1248, 0.9161, 0.1248, 0.9112, 0.1282, 0.9136, 0.1248, 0.9161, 0.1598, 0.9198, 0.1564, 0.9172, 0.1607, 0.9165, 0.1294, 0.9096, 0.1248, 0.9112, 0.126, 0.9072, 0.1248, 0.9112, 0.1224, 0.9094, 0.126, 0.9072, 0.06027, 0.8997, 0.06107, 0.8977, 0.06301, 0.8969, 0.07177, 0.8969, 0.07375, 0.8977, 0.07525, 0.899, 0.07463, 0.9139, 0.07446, 0.9168, 0.07233, 0.9177, 0.06269, 0.9177, 0.06055, 0.9168, 0.06035, 0.9139, 0.1301, 0.9163, 0.1323, 0.9136, 0.1349, 0.9157, 0.1323, 0.9193, 0.1294, 0.9096, 0.1281, 0.9064, 0.1323, 0.9077, 0.1249, 0.9146, 0.1248, 0.9161, 0.1239, 0.9193, 0.1213, 0.9157, 0.1313, 0.9125, 0.1294, 0.9096, 0.1323, 0.9077, 0.1349, 0.9113, 0.1248, 0.9112, 0.1213, 0.9113, 0.1239, 0.9077, 0.1281, 0.9169, 0.1301, 0.9163, 0.1323, 0.9193, 0.1281, 0.9207, 0.1294, 0.9096, 0.1248, 0.9112, 0.1239, 0.9077, 0.1281, 0.9064, 0.1248, 0.9161, 0.1281, 0.9169, 0.1281, 0.9207, 0.1239, 0.9193, 0.1323, 0.9136, 0.1313, 0.9125, 0.1349, 0.9113, 0.1349, 0.9157, 0.1248, 0.9112, 0.1249, 0.9146, 0.1213, 0.9157, 0.1213, 0.9113, 0.367, 0.9198, 0.3667, 0.9232, 0.3638, 0.9236, 0.364, 0.9207, 0.0882, 0.923, 0.08834, 0.9272, 0.0852, 0.9272, 0.08507, 0.9236, 0.36, 0.9278, 0.3603, 0.9314, 0.3573, 0.9305, 0.3571, 0.9274, 0.3667, 0.9276, 0.367, 0.9313, 0.364, 0.9305, 0.3638, 0.9274, 0.3603, 0.9198, 0.36, 0.9233, 0.3571, 0.9237, 0.3573, 0.9207, 0.2047, 0.9284, 0.2047, 0.9326, 0.2017, 0.932, 0.2016, 0.9284, 0.08834, 0.9272, 0.0882, 0.9314, 0.08507, 0.9308, 0.0852, 0.9272, 0.2047, 0.9242, 0.2047, 0.9284, 0.2016, 0.9284, 0.2017, 0.9249, 0.3667, 0.9232, 0.3667, 0.9276, 0.3638, 0.9274, 0.3638, 0.9236, 0.36, 0.9233, 0.36, 0.9278, 0.3571, 0.9274, 0.3571, 0.9237, 0.08507, 0.9236, 0.0852, 0.9272, 0.08163, 0.9272, 0.08152, 0.9239, 0.3571, 0.9274, 0.3573, 0.9305, 0.3539, 0.93, 0.3537, 0.9273, 0.3638, 0.9274, 0.364, 0.9305, 0.3605, 0.9301, 0.3603, 0.9272, 0.3573, 0.9207, 0.3571, 0.9237, 0.3537, 0.9239, 0.3539, 0.9211, 0.2016, 0.9284, 0.2017, 0.932, 0.1982, 0.9317, 0.1981, 0.9284, 0.0852, 0.9272, 0.08507, 0.9308, 0.08152, 0.9304, 0.08163, 0.9272, 0.2017, 0.9249, 0.2016, 0.9284, 0.1981, 0.9284, 0.1982, 0.9252, 0.3638, 0.9236, 0.3638, 0.9274, 0.3603, 0.9272, 0.3603, 0.9238, 0.3571, 0.9237, 0.3571, 0.9274, 0.3537, 0.9273, 0.3537, 0.9239, 0.364, 0.9207, 0.3638, 0.9236, 0.3603, 0.9238, 0.3605, 0.9212, 0.04967, 0.924, 0.04714, 0.9222, 0.05063, 0.9211, 0.487, 0.7697, 0.4871, 0.7726, 0.4845, 0.7715, 0.04967, 0.924, 0.05063, 0.9211, 0.05278, 0.924, 0.04967, 0.924, 0.05278, 0.924, 0.05063, 0.927, 0.04967, 0.924, 0.05063, 0.927, 0.04714, 0.9259, 0.487, 0.7697, 0.4845, 0.7715, 0.4845, 0.7679, 0.1818, 0.9272, 0.1786, 0.9278, 0.1801, 0.9246, 0.1274, 0.9262, 0.1262, 0.929, 0.1241, 0.9262, 0.1551, 0.9275, 0.1527, 0.9277, 0.1534, 0.9248, 0.1611, 0.9276, 0.1583, 0.9281, 0.1604, 0.9251, 0.487, 0.7697, 0.4845, 0.7679, 0.4871, 0.7666, 0.1818, 0.9272, 0.1801, 0.9246, 0.1836, 0.9245, 0.1274, 0.9262, 0.1241, 0.9262, 0.1262, 0.9231, 0.1551, 0.9275, 0.1534, 0.9248, 0.1569, 0.9251, 0.4816, 0.7728, 0.4788, 0.7715, 0.4813, 0.7697, 0.1723, 0.9271, 0.1695, 0.9288, 0.1706, 0.9258, 0.1723, 0.9209, 0.173, 0.924, 0.1706, 0.9221, 0.1663, 0.9189, 0.1695, 0.9192, 0.1671, 0.921, 0.1586, 0.9224, 0.1554, 0.9218, 0.158, 0.9198, 0.1663, 0.929, 0.1639, 0.927, 0.1671, 0.927, 0.1671, 0.927, 0.1649, 0.924, 0.1681, 0.924, 0.1671, 0.927, 0.1639, 0.927, 0.1649, 0.924, 0.1611, 0.9218, 0.1586, 0.9224, 0.158, 0.9198, 0.1649, 0.924, 0.1671, 0.921, 0.1681, 0.924, 0.1649, 0.924, 0.1639, 0.921, 0.1671, 0.921, 0.1639, 0.921, 0.1663, 0.9189, 0.1671, 0.921, 0.1671, 0.921, 0.1706, 0.9221, 0.1681, 0.924, 0.1671, 0.921, 0.1695, 0.9192, 0.1706, 0.9221, 0.1695, 0.9192, 0.1723, 0.9209, 0.1706, 0.9221, 0.1706, 0.9221, 0.1706, 0.9258, 0.1681, 0.924, 0.1706, 0.9221, 0.173, 0.924, 0.1706, 0.9258, 0.1815, 0.9215, 0.1783, 0.9221, 0.1789, 0.9197, 0.1706, 0.9258, 0.1671, 0.927, 0.1681, 0.924, 0.1706, 0.9258, 0.1695, 0.9288, 0.1671, 0.927, 0.1695, 0.9288, 0.1663, 0.929, 0.1671, 0.927, 0.4813, 0.7697, 0.4788, 0.7678, 0.4816, 0.7666, 0.4813, 0.7697, 0.4788, 0.7715, 0.4788, 0.7678, 0.1604, 0.9251, 0.1586, 0.9224, 0.1611, 0.9218, 0.1569, 0.9251, 0.1554, 0.9218, 0.1586, 0.9224, 0.1569, 0.9251, 0.1534, 0.9248, 0.1554, 0.9218, 0.1534, 0.9248, 0.1527, 0.922, 0.1554, 0.9218, 0.1262, 0.9231, 0.1226, 0.923, 0.1248, 0.9207, 0.1262, 0.9231, 0.1241, 0.9262, 0.1226, 0.923, 0.1241, 0.9262, 0.1213, 0.9259, 0.1226, 0.923, 0.1836, 0.9245, 0.1815, 0.9215, 0.1842, 0.9219, 0.1836, 0.9245, 0.1801, 0.9246, 0.1815, 0.9215, 0.1801, 0.9246, 0.1783, 0.9221, 0.1815, 0.9215, 0.1766, 0.9248, 0.1758, 0.9217, 0.1783, 0.9221, 0.4871, 0.7666, 0.4845, 0.7679, 0.4839, 0.7648, 0.4845, 0.7679, 0.4816, 0.7666, 0.4839, 0.7648, 0.1604, 0.9251, 0.1569, 0.9251, 0.1586, 0.9224, 0.1604, 0.9251, 0.1583, 0.9281, 0.1569, 0.9251, 0.1583, 0.9281, 0.1551, 0.9275, 0.1569, 0.9251, 0.128, 0.9208, 0.1262, 0.9231, 0.1248, 0.9207, 0.128, 0.9208, 0.1295, 0.9241, 0.1262, 0.9231, 0.1295, 0.9241, 0.1274, 0.9262, 0.1262, 0.9231, 0.1241, 0.9262, 0.1226, 0.9288, 0.1213, 0.9259, 0.1241, 0.9262, 0.1262, 0.929, 0.1226, 0.9288, 0.1842, 0.9277, 0.1818, 0.9272, 0.1836, 0.9245, 0.1801, 0.9246, 0.1766, 0.9248, 0.1783, 0.9221, 0.1801, 0.9246, 0.1786, 0.9278, 0.1766, 0.9248, 0.1786, 0.9278, 0.1758, 0.9275, 0.1766, 0.9248, 0.4845, 0.7679, 0.4813, 0.7697, 0.4816, 0.7666, 0.4845, 0.7679, 0.4845, 0.7715, 0.4813, 0.7697, 0.4845, 0.7715, 0.4816, 0.7728, 0.4813, 0.7697, 0.04714, 0.9259, 0.04808, 0.9288, 0.04533, 0.9271, 0.04714, 0.9259, 0.05063, 0.927, 0.04808, 0.9288, 0.1557, 0.9297, 0.1551, 0.9275, 0.1583, 0.9281, 0.05063, 0.927, 0.05373, 0.927, 0.05127, 0.9291, 0.05063, 0.927, 0.05278, 0.924, 0.05373, 0.927, 0.1295, 0.9277, 0.1274, 0.9262, 0.1295, 0.9241, 0.1295, 0.9277, 0.1262, 0.929, 0.1274, 0.9262, 0.05278, 0.924, 0.05063, 0.9211, 0.05373, 0.9211, 0.05063, 0.9211, 0.05127, 0.919, 0.05373, 0.9211, 0.4845, 0.7715, 0.4839, 0.7744, 0.4816, 0.7728, 0.04458, 0.924, 0.04714, 0.9222, 0.04714, 0.9259, 0.04714, 0.9222, 0.04967, 0.924, 0.04714, 0.9259, 0.1812, 0.9297, 0.1786, 0.9278, 0.1818, 0.9272, 0.05063, 0.9211, 0.04714, 0.9222, 0.04808, 0.9192, 0.04714, 0.9222, 0.04533, 0.9209, 0.04808, 0.9192, 0.05063, 0.927, 0.05278, 0.924, 0.05476, 0.9256, 0.05281, 0.9283, 0.05063, 0.9211, 0.04966, 0.9186, 0.05281, 0.9196, 0.04714, 0.9259, 0.04651, 0.9283, 0.04456, 0.9256, 0.05278, 0.924, 0.05063, 0.9211, 0.05281, 0.9196, 0.05476, 0.9223, 0.04714, 0.9222, 0.04456, 0.9223, 0.04651, 0.9196, 0.05063, 0.927, 0.05281, 0.9283, 0.04966, 0.9293, 0.05063, 0.9211, 0.04714, 0.9222, 0.04651, 0.9196, 0.04966, 0.9186, 0.04714, 0.9259, 0.05063, 0.927, 0.04966, 0.9293, 0.04651, 0.9283, 0.05278, 0.924, 0.05476, 0.9223, 0.05476, 0.9256, 0.04714, 0.9222, 0.04714, 0.9259, 0.04456, 0.9256, 0.04456, 0.9223, 0.211, 0.9271, 0.2108, 0.9297, 0.2086, 0.93, 0.2087, 0.9278, 0.4235, 0.9275, 0.4236, 0.9307, 0.4213, 0.9307, 0.4212, 0.928, 0.5652, 0.9303, 0.5654, 0.933, 0.5632, 0.9324, 0.563, 0.9301, 0.2108, 0.933, 0.211, 0.9358, 0.2087, 0.9352, 0.2086, 0.9328, 0.5654, 0.9244, 0.5652, 0.927, 0.563, 0.9273, 0.5632, 0.925, 0.4285, 0.9306, 0.4285, 0.9338, 0.4263, 0.9334, 0.4262, 0.9307, 0.4236, 0.9307, 0.4235, 0.9338, 0.4212, 0.9333, 0.4213, 0.9307, 0.4285, 0.9275, 0.4285, 0.9306, 0.4262, 0.9307, 0.4263, 0.928, 0.2108, 0.9297, 0.2108, 0.933, 0.2086, 0.9328, 0.2086, 0.93, 0.5652, 0.927, 0.5652, 0.9303, 0.563, 0.9301, 0.563, 0.9273, 0.4212, 0.928, 0.4213, 0.9307, 0.4186, 0.9307, 0.4185, 0.9282, 0.563, 0.9301, 0.5632, 0.9324, 0.5606, 0.9321, 0.5604, 0.93, 0.2086, 0.9328, 0.2087, 0.9352, 0.2061, 0.9348, 0.206, 0.9327, 0.5632, 0.925, 0.563, 0.9273, 0.5604, 0.9274, 0.5606, 0.9254, 0.4262, 0.9307, 0.4263, 0.9334, 0.4236, 0.9331, 0.4236, 0.9307, 0.4213, 0.9307, 0.4212, 0.9333, 0.4185, 0.9331, 0.4186, 0.9307, 0.4263, 0.928, 0.4262, 0.9307, 0.4236, 0.9307, 0.4236, 0.9283, 0.2086, 0.93, 0.2086, 0.9328, 0.206, 0.9327, 0.206, 0.9301, 0.563, 0.9273, 0.563, 0.9301, 0.5604, 0.93, 0.5604, 0.9274, 0.2087, 0.9278, 0.2086, 0.93, 0.206, 0.9301, 0.2061, 0.9282, 0.1691, 0.9064, 0.1724, 0.9074, 0.1758, 0.9097, 0.1758, 0.9141, 0.1733, 0.9176, 0.1691, 0.9189, 0.165, 0.9176, 0.1639, 0.9136, 0.1639, 0.9102, 0.1659, 0.9074, 0.1036, 0.9239, 0.1037, 0.9281, 0.09825, 0.9281, 0.09807, 0.9228, 0.1872, 0.9246, 0.187, 0.9218, 0.193, 0.9191, 0.1933, 0.9236, 0.1461, 0.9249, 0.146, 0.9212, 0.1518, 0.9199, 0.152, 0.9245, 0.187, 0.932, 0.1872, 0.928, 0.1932, 0.9292, 0.1928, 0.9336, 0.3478, 0.9283, 0.3478, 0.9251, 0.3536, 0.9232, 0.3537, 0.9285, 0.1037, 0.9281, 0.1036, 0.9322, 0.09807, 0.9333, 0.09825, 0.9281, 0.3478, 0.9316, 0.3478, 0.9283, 0.3537, 0.9285, 0.3536, 0.9337, 0.146, 0.9292, 0.1461, 0.9249, 0.152, 0.9245, 0.1518, 0.93, 0.1872, 0.928, 0.1872, 0.9246, 0.1933, 0.9236, 0.1932, 0.9292, 0.3478, 0.9251, 0.3478, 0.9216, 0.3535, 0.9198, 0.3536, 0.9232, 0.4033, 0.6195, 0.4788, 0.6142, 0.4788, 0.7744, 0.4033, 0.7689, 0.3681, 0.629, 0.4033, 0.6195, 0.4033, 0.7689, 0.3681, 0.7591])
me_plane.update()
me_plane_001 = bpy.data.meshes.new('Plane.001')
me_plane_001.from_pydata([(-1.0, -1.0, 0.0), (1.0, -1.0, 0.0), (-1.0, 1.0, 0.0), (1.0, 1.0, 0.0)], [], [(0, 1, 3, 2)])
_uv = me_plane_001.uv_layers.new(name='UVMap')
_uv.uv.foreach_set('vector', [0.0, 0.0, 1.0, 0.0, 1.0, 1.0, 0.0, 1.0])
me_plane_001.update()
me_plane_002 = bpy.data.meshes.new('Plane.002')
me_plane_002.from_pydata([(0.09062, 0.05525, 0.2159), (0.1526, 0.08668, 0.1987), (0.2166, 0.09375, 0.1517), (0.09062, 0.05525, 0.07375), (0.2166, 0.09375, 0.1379), (0.1526, 0.08668, 0.09094), (-0.04246, -0.1003, 0.07375), (-0.06393, -0.1663, 0.09094), (-0.06103, -0.2306, 0.1379), (-0.04246, -0.1003, 0.2159), (-0.06103, -0.2306, 0.1517), (-0.06393, -0.1663, 0.1987), (0.004722, -0.005936, 0.2159), (0.004722, -0.005936, 0.07375), (0.04591, 0.02616, 0.2159), (0.04591, 0.02616, 0.07375), (-0.02063, -0.05159, 0.2159), (-0.02063, -0.05159, 0.07375), (0.02425, 0.009838, 0.1354), (0.02425, 0.009838, -0.0005316), (-0.007845, -0.02766, 0.1354), (-0.007845, -0.02766, -0.0005316), (-0.01314, -0.03816, 0.1354), (0.0338, 0.01669, 0.1354), (0.0006536, 0.0208, 0.1167), (-0.00438, 0.02471, -0.0005316), (-0.02232, -0.006047, 0.1167), (-0.02736, -0.002132, -0.0005316), (-0.005204, 0.01395, 0.1339), (-0.01646, 0.0007973, 0.1339), (-0.01666, -0.04447, 0.1354), (0.03948, 0.02115, 0.1354), (-0.01314, -0.03816, 0.1296), (0.0338, 0.01669, 0.1296), (-0.01666, -0.04447, 0.1296), (0.03948, 0.02115, 0.1296), (-0.01314, -0.03816, 0.08873), (0.0338, 0.01669, 0.08873), (-0.01666, -0.04447, 0.08873), (0.03948, 0.02115, 0.08873), (-0.01314, -0.03816, 0.08293), (0.0338, 0.01669, 0.08293), (-0.01666, -0.04447, 0.08293), (0.03948, 0.02115, 0.08293), (0.05238, -0.04912, 0.1219), (0.04911, -0.05512, 0.1219), (0.05475, -0.04635, 0.1219), (0.06018, -0.04219, 0.1219), (0.05238, -0.04912, 0.1161), (0.04911, -0.05512, 0.1161), (0.05475, -0.04635, 0.1161), (0.06018, -0.04219, 0.1161), (0.04932, -0.05535, 0.1219), (0.05266, -0.04926, 0.1219), (0.06044, -0.04237, 0.1219), (0.05493, -0.04661, 0.1219), (0.05266, -0.04926, 0.1161), (0.04932, -0.05535, 0.1161), (0.05493, -0.04661, 0.1161), (0.06044, -0.04237, 0.1161), (0.05687, -0.05106, 0.09894), (0.05301, -0.03489, 0.1092), (0.07105, -0.04239, 0.1092), (0.0695, -0.06187, 0.1092), (0.0505, -0.06641, 0.1092), (0.0403, -0.04974, 0.1092), (0.06325, -0.03571, 0.1258), (0.07344, -0.05238, 0.1258), (0.06074, -0.06723, 0.1258), (0.04269, -0.05973, 0.1258), (0.04424, -0.04025, 0.1258), (0.05687, -0.05106, 0.1361)], [(18, 23), (20, 22)], [(8, 10, 11, 7), (6, 7, 11, 9), (13, 17, 16, 12), (9, 16, 17, 6), (1, 5, 3, 0), (12, 14, 15, 13), (2, 4, 5, 1), (14, 0, 3, 15), (12, 18, 24, 28), (18, 19, 25, 24), (12, 20, 26, 29), (20, 21, 27, 26), (12, 29, 28), (24, 28, 29, 26), (26, 27, 25, 24), (23, 33, 35, 31), (22, 32, 34, 30), (37, 41, 43, 39), (36, 40, 42, 38), (46, 47, 51, 50), (44, 45, 49, 48), (30, 34, 49, 45), (31, 35, 51, 47), (34, 32, 48, 49), (22, 30, 45, 44), (32, 22, 44, 48), (33, 23, 46, 50), (35, 33, 50, 51), (23, 31, 47, 46), (42, 40, 56, 57), (36, 38, 52, 53), (40, 36, 53, 56), (41, 37, 55, 58), (43, 41, 58, 59), (37, 39, 54, 55), (38, 42, 57, 52), (39, 43, 59, 54), (60, 61, 62), (61, 60, 65), (60, 62, 63), (60, 63, 64), (60, 64, 65), (61, 65, 70), (62, 61, 66), (63, 62, 67), (64, 63, 68), (65, 64, 69), (61, 70, 66), (62, 66, 67), (63, 67, 68), (64, 68, 69), (65, 69, 70), (66, 70, 71), (67, 66, 71), (68, 67, 71), (69, 68, 71), (70, 69, 71)])
_uv = me_plane_002.uv_layers.new(name='UVMap')
_uv.uv.foreach_set('vector', [0.0, 0.0, 0.0, 0.0, 0.0, 0.0, 0.0, 0.0, 0.0, 0.0, 0.0, 0.0, 0.0, 0.0, 0.0, 0.0, 0.0, 0.0, 0.0, 0.0, 0.0, 0.0, 0.0, 0.0, 0.0, 0.0, 0.0, 0.0, 0.0, 0.0, 0.0, 0.0, 0.0, 0.0, 0.0, 0.0, 0.0, 0.0, 0.0, 0.0, 0.0, 0.0, 0.0, 0.0, 0.0, 0.0, 0.0, 0.0, 0.0, 0.0, 0.0, 0.0, 0.0, 0.0, 0.0, 0.0, 0.0, 0.0, 0.0, 0.0, 0.0, 0.0, 0.0, 0.0, 0.0, 0.0, 0.0, 0.0, 0.0, 0.0, 0.0, 0.0, 0.0, 0.0, 0.0, 0.0, 0.0, 0.0, 0.0, 0.0, 0.0, 0.0, 0.0, 0.0, 0.0, 0.0, 0.0, 0.0, 0.0, 0.0, 0.0, 0.0, 0.0, 0.0, 0.0, 0.0, 0.0, 0.0, 0.0, 0.0, 0.0, 0.0, 0.0, 0.0, 0.0, 0.0, 0.0, 0.0, 0.0, 0.0, 0.0, 0.0, 0.0, 0.0, 0.0, 0.0, 0.0, 0.0, 0.0, 0.0, 0.0, 0.0, 0.0, 0.0, 0.0, 0.0, 0.0, 0.0, 0.0, 0.0, 0.0, 0.0, 0.0, 0.0, 0.0, 0.0, 0.0, 0.0, 0.0, 0.0, 0.0, 0.0, 0.0, 0.0, 0.0, 0.0, 0.0, 0.0, 0.0, 0.0, 0.0, 0.0, 0.0, 0.0, 0.0, 0.0, 0.0, 0.0, 0.0, 0.0, 0.0, 0.0, 0.0, 0.0, 0.0, 0.0, 0.0, 0.0, 0.0, 0.0, 0.0, 0.0, 0.0, 0.0, 0.0, 0.0, 0.0, 0.0, 0.0, 0.0, 0.0, 0.0, 0.0, 0.0, 0.0, 0.0, 0.0, 0.0, 0.0, 0.0, 0.0, 0.0, 0.0, 0.0, 0.0, 0.0, 0.0, 0.0, 0.0, 0.0, 0.0, 0.0, 0.0, 0.0, 0.0, 0.0, 0.0, 0.0, 0.0, 0.0, 0.0, 0.0, 0.0, 0.0, 0.0, 0.0, 0.0, 0.0, 0.0, 0.0, 0.0, 0.0, 0.0, 0.0, 0.0, 0.0, 0.0, 0.0, 0.0, 0.0, 0.0, 0.0, 0.0, 0.0, 0.0, 0.0, 0.0, 0.0, 0.0, 0.0, 0.0, 0.0, 0.0, 0.0, 0.0, 0.0, 0.0, 0.0, 0.0, 0.0, 0.0, 0.0, 0.0, 0.0, 0.0, 0.0, 0.0, 0.0, 0.0, 0.0, 0.0, 0.0, 0.0, 0.0, 0.0, 0.0, 0.0, 0.0, 0.0, 0.0, 0.0, 0.0, 0.0, 0.0, 0.0, 0.0, 0.0, 0.0, 0.0, 0.0, 0.0, 0.0, 0.0, 0.0, 0.0, 0.0, 0.0, 0.0, 0.0, 0.0, 0.0, 0.0, 0.0, 0.0, 0.1818, 0.0, 0.2727, 0.1575, 0.09091, 0.1575, 0.2727, 0.1575, 0.3636, 0.0, 0.4545, 0.1575, 0.9091, 0.0, 1.0, 0.1575, 0.8182, 0.1575, 0.7273, 0.0, 0.8182, 0.1575, 0.6364, 0.1575, 0.5455, 0.0, 0.6364, 0.1575, 0.4545, 0.1575, 0.2727, 0.1575, 0.4545, 0.1575, 0.3636, 0.3149, 0.09091, 0.1575, 0.2727, 0.1575, 0.1818, 0.3149, 0.8182, 0.1575, 1.0, 0.1575, 0.9091, 0.3149, 0.6364, 0.1575, 0.8182, 0.1575, 0.7273, 0.3149, 0.4545, 0.1575, 0.6364, 0.1575, 0.5455, 0.3149, 0.2727, 0.1575, 0.3636, 0.3149, 0.1818, 0.3149, 0.09091, 0.1575, 0.1818, 0.3149, 0.0, 0.3149, 0.8182, 0.1575, 0.9091, 0.3149, 0.7273, 0.3149, 0.6364, 0.1575, 0.7273, 0.3149, 0.5455, 0.3149, 0.4545, 0.1575, 0.5455, 0.3149, 0.3636, 0.3149, 0.1818, 0.3149, 0.3636, 0.3149, 0.2727, 0.4724, 0.0, 0.3149, 0.1818, 0.3149, 0.09091, 0.4724, 0.7273, 0.3149, 0.9091, 0.3149, 0.8182, 0.4724, 0.5455, 0.3149, 0.7273, 0.3149, 0.6364, 0.4724, 0.3636, 0.3149, 0.5455, 0.3149, 0.4545, 0.4724])
me_plane_002.update()

# ---- objects
ob_size = bpy.data.objects.new('Size', me_cube_001)
ob_plane = bpy.data.objects.new('Plane', me_plane)
ob_plane_001 = bpy.data.objects.new('Plane.001', me_plane_001)
ob_plane_002 = bpy.data.objects.new('Plane.002', me_plane_002)

# ---- transforms, parenting, visibility, modifiers, constraints
ob_size.location = (0.0, 0.0, 0.0)
ob_size.scale = (1.0, 4.0, 1.0)
ob_plane.location = (0.0, 0.0, 0.0)
ob_plane_001.location = (-0.04401, 0.0969, 0.09766)
ob_plane_001.scale = (-33.93, -33.93, -33.93)
ob_plane_002.location = (1.316, -1.335, 1.965)
ob_plane_002.rotation_euler = (0.0, -0.0, -1.812)

# ---- collection membership
col_collection.objects.link(ob_size)
col_collection.objects.link(ob_plane)
col_collection.objects.link(ob_plane_001)
col_collection.objects.link(ob_plane_002)

# ---- scene / render settings (as saved in the file)
scene.frame_start = 1; scene.frame_end = 250; scene.frame_set(1)
scene.render.engine = 'BLENDER_EEVEE_NEXT'
bpy.context.view_layer.update()

# ---- added for rendering (the .blend has no active camera and no usable light): camera, sun
cam_auto = bpy.data.cameras.new('AutoCamera')
cam_auto.lens = 50.0
cam_auto.sensor_width = 36.0
cam_auto.clip_end = 1559.3
ob_auto_camera = bpy.data.objects.new('AutoCamera', cam_auto)
scene.collection.objects.link(ob_auto_camera)
ob_auto_camera.location = (88.8055, -106.522, 71.9353)
ob_auto_camera.rotation_euler = (1.09748, -7.21219e-08, 0.694738)
scene.camera = ob_auto_camera
light_auto_sun = bpy.data.lights.new('AutoSun', 'SUN')
light_auto_sun.energy = 3.0
light_auto_sun.angle = 0.0523599
ob_auto_sun = bpy.data.objects.new('AutoSun', light_auto_sun)
scene.collection.objects.link(ob_auto_sun)
ob_auto_sun.rotation_euler = (0.872665, 0.174533, 0.523599)
bpy.context.view_layer.update()
